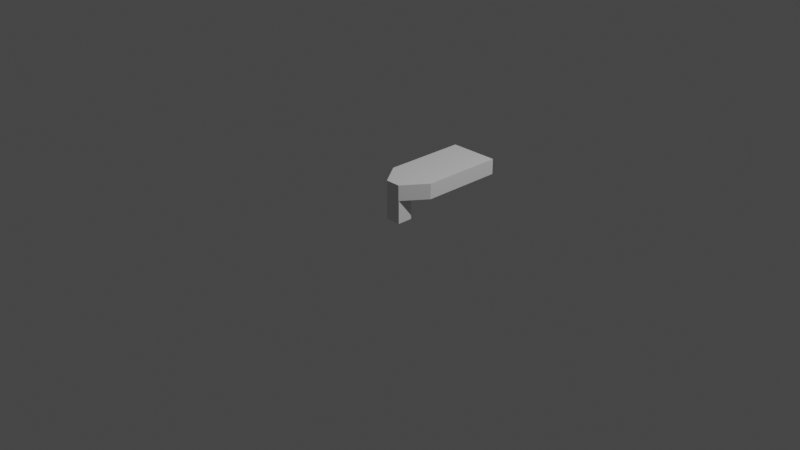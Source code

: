# Source: lamp_blender.blend  (saved by Blender 2.82.7; exported with 4.5.12 LTS)
import bpy
from mathutils import Matrix  # noqa: F401  (used for matrix-valued properties, if any)

bpy.ops.wm.read_factory_settings(use_empty=True)
scene = bpy.context.scene
scene.name = 'Scene'

# ---- collections
col_lamp = bpy.data.collections.new('Lamp'); scene.collection.children.link(col_lamp)

# ---- materials (node trees are filled in below, after node groups)
mat_material = bpy.data.materials.new('Material')
mat_material.alpha_threshold = 0.0
mat_material.use_transparent_shadow = False
mat_material.line_color = (0.0, 0.0, 0.0, 1.0)

# ---- material node trees
mat_material.use_nodes = True; mat_material.node_tree.nodes.clear()
_N = mat_material.node_tree.nodes; _L = mat_material.node_tree.links
n0 = _N.new('ShaderNodeOutputMaterial'); n0.name = 'Material Output'; n0.location = (300, 300)
n1 = _N.new('ShaderNodeBsdfPrincipled'); n1.name = 'Principled BSDF'; n1.location = (10, 300)
n1.distribution = 'GGX'
n1.subsurface_method = 'BURLEY'
n1.inputs[2].default_value = 0.4
n1.inputs[3].default_value = 1.45
n1.inputs[27].default_value = (0.0, 0.0, 0.0, 1.0)
n1.inputs[28].default_value = 1.0
_L.new(n1.outputs[0], n0.inputs[0])
n0.is_active_output = True

# ---- world
world_world = bpy.data.worlds.new('World'); scene.world = world_world
world_world.use_nodes = True; world_world.node_tree.nodes.clear()
_N = world_world.node_tree.nodes; _L = world_world.node_tree.links
n0 = _N.new('ShaderNodeOutputWorld'); n0.name = 'World Output'; n0.location = (300, 300)
n1 = _N.new('ShaderNodeBackground'); n1.name = 'Background'; n1.location = (10, 300)
n1.inputs[0].default_value = (0.05088, 0.05088, 0.05088, 1.0)
_L.new(n1.outputs[0], n0.inputs[0])
n0.is_active_output = True
world_world.color = (0.05088, 0.05088, 0.05088)
world_world.use_sun_shadow = False
world_world.sun_shadow_jitter_overblur = 0.0

# ---- cameras
cam_camera = bpy.data.cameras.new('Camera')
cam_camera.clip_end = 100.0
cam_camera.ortho_scale = 7.314

# ---- lights
light_light = bpy.data.lights.new('Light', 'POINT')
light_light.transmission_factor = 0.0
light_light.energy = 1000.0
light_light.shadow_soft_size = 0.1
light_light.shadow_maximum_resolution = 0.006
light_light.use_absolute_resolution = True

# ---- meshes
me_body = bpy.data.meshes.new('Body')
me_body.from_pydata([(-0.3078, -1.0, -1.0), (-0.3078, -1.0, 1.0), (-1.0, 1.0, 1.0), (0.3079, -1.0, -1.0), (0.3079, -1.0, 1.0), (1.0, 1.0, 1.0), (-1.0, -0.2354, -1.0), (-1.0, -0.5519, -1.0), (-1.0, -0.5519, 1.0), (-1.0, -0.2354, 1.0), (1.0, -0.5519, -1.0), (1.0, -0.2354, -1.0), (1.0, -0.2354, 1.0), (1.0, -0.5519, 1.0), (-1.0, -0.2354, -1.0), (-1.0, -0.5519, -1.0), (-1.0, -0.5519, 1.0), (-1.0, -0.2354, 1.0), (1.0, -0.5519, -1.0), (1.0, -0.2354, -1.0), (1.0, -0.2354, 1.0), (1.0, -0.5519, 1.0), (1.0, -0.2354, -1.0), (1.0, -0.2354, -1.0), (-1.0, -0.2354, -1.0), (-1.0, -0.2354, -1.0), (-1.0, -0.5519, 1.0), (-1.0, -0.5519, 1.0), (-1.0, -0.5519, -1.0), (-1.0, -0.5519, -1.0), (1.0, -0.5519, 1.0), (1.0, -0.5519, 1.0), (-1.0, -0.2354, 1.0), (-1.0, -0.2354, 1.0), (1.0, -0.5519, -1.0), (1.0, -0.5519, -1.0), (1.0, -0.2354, 1.0), (1.0, -0.2354, 1.0), (-1.0, -0.2354, -1.0), (-1.0, -0.2354, -1.0), (1.0, -0.2354, -1.0), (1.0, -0.2354, -1.0), (1.0, -0.2354, 1.0), (1.0, -0.2354, 1.0), (1.0, -0.2354, -1.0), (1.0, -0.2354, -1.0), (-1.0, -0.2354, 1.0), (-1.0, -0.2354, 1.0), (-1.0, -0.2354, -1.0), (-1.0, -0.2354, -1.0), (-1.0, -0.5519, -1.0), (-1.0, -0.5519, -1.0), (-1.0, -0.5519, 1.0), (-1.0, -0.5519, 1.0), (1.0, -0.5519, 1.0), (1.0, -0.5519, 1.0), (-1.0, -0.5519, 1.0), (-1.0, -0.5519, 1.0), (1.0, -0.5519, -1.0), (1.0, -0.5519, -1.0), (-1.0, -0.5519, -1.0), (-1.0, -0.5519, -1.0), (1.0, -0.5519, 1.0), (1.0, -0.5519, 1.0), (1.0, -0.5519, -1.0), (1.0, -0.5519, -1.0), (1.0, -0.2354, 1.0), (1.0, -0.2354, 1.0), (-1.0, -0.2354, 1.0), (-1.0, -0.2354, 1.0), (1.0, -0.2354, -1.0), (1.0, -0.2354, -1.0), (-1.0, -0.2354, -1.0), (-1.0, -0.2354, -1.0), (-1.0, -0.2354, 1.0), (-1.0, -0.2354, 1.0), (-1.0, -0.2354, -1.0), (-1.0, -0.2354, -1.0), (1.0, -0.2354, 1.0), (1.0, -0.2354, 1.0), (1.0, -0.2354, -1.0), (1.0, -0.2354, -1.0), (-1.0, -0.2354, 1.0), (-1.0, -0.2354, 1.0), (1.0, -0.2354, 1.0), (1.0, -0.2354, 1.0), (1.0, -0.2354, -1.0), (1.0, -0.2354, -1.0), (1.0, -0.2354, 1.0), (1.0, -0.2354, 1.0), (1.0, -0.2354, -1.0), (-1.0, -0.2354, -1.0), (-1.0, -0.2354, -1.0), (-1.0, -0.2354, 1.0), (-1.0, -0.2354, 1.0), (1.0, -0.2354, 1.0), (1.0, -0.2354, 1.0), (-1.0, -0.2354, -1.0), (-1.0, -0.2354, 1.0), (-1.0, -0.2354, 1.0), (-1.0, -0.5519, 1.0), (-1.0, -0.5519, 1.0), (-1.0, -0.5519, -1.0), (-1.0, -0.5519, -1.0), (1.0, -0.5519, -1.0), (1.0, -0.5519, -1.0), (-1.0, -0.5519, -1.0), (-1.0, -0.5519, -1.0), (1.0, -0.5519, 1.0), (1.0, -0.5519, 1.0), (-1.0, -0.5519, 1.0), (-1.0, -0.5519, 1.0), (1.0, -0.5519, -1.0), (1.0, -0.5519, -1.0), (1.0, -0.5519, 1.0), (1.0, -0.5519, 1.0), (-1.0, -0.5519, 1.0), (-1.0, -0.5519, 1.0), (1.0, -0.5519, 1.0), (1.0, -0.5519, 1.0), (-1.0, -0.5519, 1.0), (-1.0, -0.5519, 1.0), (-1.0, -0.5519, -1.0), (-1.0, -0.5519, -1.0), (1.0, -0.5519, -1.0), (1.0, -0.5519, -1.0), (1.0, -0.5519, 1.0), (1.0, -0.5519, 1.0), (-1.0, -0.5519, -1.0), (-1.0, -0.5519, -1.0), (1.0, -0.5519, -1.0), (1.0, -0.5519, -1.0), (-1.0, -0.5519, 1.0), (-1.0, -0.5519, 1.0), (-1.0, -0.2354, 1.0), (-1.0, -0.2354, 1.0), (1.0, -0.2354, 1.0), (1.0, -0.2354, 1.0), (1.0, -0.5519, 1.0), (1.0, -0.5519, 1.0), (-1.0, -0.5519, 1.0), (-1.0, -0.5519, 1.0), (-1.0, -0.5519, 1.0), (-1.0, -0.5519, 1.0), (1.0, -0.5519, 1.0), (1.0, -0.5519, 1.0), (-1.0, -0.2354, 1.0), (-1.0, -0.2354, 1.0), (-1.0, -0.2354, 1.0), (-1.0, -0.2354, 1.0), (1.0, -0.2354, 1.0), (1.0, -0.2354, 1.0), (1.0, -0.2354, 1.0), (1.0, -0.2354, 1.0), (1.0, -0.5519, 1.0), (1.0, -0.5519, 1.0), (1.0, 1.0, -1.0), (-1.0, 1.0, -1.0), (1.0, -0.2354, -1.0), (-1.0, -0.2354, -1.0), (0.8153, 0.9098, -1.0), (-0.8152, 0.9098, -1.0), (0.8153, -0.13, -1.0), (-0.8152, -0.13, -1.0), (0.3124, -0.7042, 0.9931), (0.3124, -0.7042, -3.999), (0.3124, -0.9943, 0.9931), (0.3124, -0.9943, -3.999), (-0.3124, -0.7042, 0.9931), (-0.3124, -0.7042, -3.999), (-0.3124, -0.9943, 0.9931), (-0.3124, -0.9943, -3.999)], [], [(72, 93, 47, 39), (157, 2, 5, 156), (124, 108, 63, 59), (3, 4, 1, 0), (102, 124, 59, 51), (108, 100, 53, 63), (67, 47, 93, 78), (12, 9, 8, 13), (39, 41, 70, 72), (6, 11, 10, 7), (41, 67, 78, 70), (136, 153, 155, 138), (51, 53, 100, 102), (132, 143, 147, 134), (91, 86, 45, 49), (122, 116, 57, 61), (55, 57, 116, 118), (49, 69, 98, 91), (61, 65, 130, 122), (86, 88, 43, 45), (88, 98, 69, 43), (65, 55, 118, 130), (77, 81, 40, 38), (44, 42, 85, 90), (38, 46, 75, 77), (48, 44, 90, 97), (107, 111, 52, 50), (115, 121, 56, 54), (50, 58, 105, 107), (60, 56, 121, 129), (62, 52, 111, 127), (113, 115, 54, 64), (96, 75, 46, 66), (97, 83, 68, 48), (58, 62, 127, 105), (129, 113, 64, 60), (81, 96, 66, 40), (42, 68, 83, 85), (73, 71, 41, 39), (76, 74, 46, 38), (71, 79, 67, 41), (38, 40, 80, 76), (84, 82, 68, 42), (45, 43, 89, 87), (158, 84, 42, 44), (49, 45, 87, 92), (39, 47, 94, 73), (66, 46, 74, 95), (159, 158, 44, 48), (92, 99, 69, 49), (103, 101, 53, 51), (106, 104, 58, 50), (63, 53, 101, 109), (50, 52, 110, 106), (64, 54, 114, 112), (119, 117, 57, 55), (54, 56, 120, 114), (61, 57, 117, 123), (51, 59, 125, 103), (104, 126, 62, 58), (128, 120, 56, 60), (123, 131, 65, 61), (59, 63, 109, 125), (126, 110, 52, 62), (60, 64, 112, 128), (131, 119, 55, 65), (79, 94, 47, 67), (40, 66, 95, 80), (48, 68, 82, 159), (43, 69, 99, 89), (72, 70, 23, 25), (19, 20, 79, 71), (25, 33, 93, 72), (14, 19, 71, 73), (137, 135, 149, 151), (77, 75, 33, 25), (134, 147, 149, 135), (25, 23, 81, 77), (70, 78, 37, 23), (20, 17, 94, 79), (76, 80, 11, 6), (23, 37, 96, 81), (85, 83, 32, 36), (159, 82, 2, 157), (90, 85, 36, 22), (5, 2, 82, 84), (22, 36, 88, 86), (92, 87, 19, 14), (36, 32, 98, 88), (87, 89, 20, 19), (97, 90, 22, 24), (156, 5, 84, 158), (24, 22, 86, 91), (14, 17, 99, 92), (78, 93, 33, 37), (73, 94, 17, 14), (136, 137, 151, 153), (37, 33, 75, 96), (24, 32, 83, 97), (91, 98, 32, 24), (89, 99, 17, 20), (102, 100, 27, 29), (109, 101, 16, 21), (29, 35, 124, 102), (15, 16, 101, 103), (138, 155, 145, 139), (107, 105, 35, 29), (7, 10, 104, 106), (29, 27, 111, 107), (31, 27, 100, 108), (125, 109, 21, 18), (132, 133, 141, 143), (127, 111, 27, 31), (34, 30, 115, 113), (128, 112, 3, 0), (30, 26, 121, 115), (112, 114, 4, 3), (118, 116, 26, 30), (123, 117, 16, 15), (130, 118, 30, 34), (21, 16, 117, 119), (129, 121, 26, 28), (114, 120, 1, 4), (28, 26, 116, 122), (15, 18, 131, 123), (35, 31, 108, 124), (103, 125, 18, 15), (145, 141, 133, 139), (105, 127, 31, 35), (28, 34, 113, 129), (0, 1, 120, 128), (122, 130, 34, 28), (18, 21, 119, 131), (142, 140, 133, 132), (139, 133, 140, 144), (142, 132, 134, 146), (146, 134, 135, 148), (152, 150, 137, 136), (150, 148, 135, 137), (152, 136, 138, 154), (154, 138, 139, 144), (144, 140, 110, 126), (143, 141, 8), (106, 110, 140, 142, 7), (143, 8, 9, 147), (13, 8, 141, 145), (10, 154, 144, 126, 104), (147, 9, 149), (7, 142, 146, 6), (6, 146, 148, 74, 76), (151, 149, 9, 12), (153, 151, 12), (95, 74, 148, 150), (80, 95, 150, 152, 11), (153, 12, 13, 155), (155, 13, 145), (11, 152, 154, 10), (160, 161, 157, 156), (162, 160, 156, 158), (161, 163, 159, 157), (163, 162, 158, 159), (164, 168, 170, 166), (167, 166, 170, 171), (171, 170, 168, 169), (169, 165, 167, 171), (165, 164, 166, 167), (169, 168, 164, 165)])
_uv = me_body.uv_layers.new(name='UVMap')
_uv.uv.foreach_set('vector', [0.375, 0.1627, 0.375, 0.1627, 0.375, 0.1627, 0.375, 0.1627, 0.375, 0.25, 0.625, 0.25, 0.625, 0.5, 0.375, 0.5, 0.375, 0.6706, 0.4375, 0.6706, 0.5, 0.6706, 0.375, 0.6706, 0.375, 0.75, 0.625, 0.75, 0.625, 1.0, 0.375, 1.0, 0.125, 0.6706, 0.375, 0.6706, 0.375, 0.6706, 0.125, 0.6706, 0.4375, 0.6706, 0.875, 0.6706, 0.875, 0.6706, 0.5, 0.6706, 0.5, 0.5873, 0.875, 0.5873, 0.875, 0.5873, 0.4688, 0.5873, 0.625, 0.5873, 0.875, 0.5873, 0.875, 0.6706, 0.625, 0.6706, 0.125, 0.5873, 0.375, 0.5873, 0.375, 0.5873, 0.125, 0.5873, 0.125, 0.5873, 0.375, 0.5873, 0.375, 0.6706, 0.125, 0.6706, 0.375, 0.5873, 0.5, 0.5873, 0.4688, 0.5873, 0.375, 0.5873, 0.625, 0.5873, 0.625, 0.5873, 0.625, 0.6706, 0.625, 0.6706, 0.375, 0.07937, 0.375, 0.07937, 0.375, 0.07937, 0.375, 0.07937, 0.625, 0.07937, 0.625, 0.07937, 0.625, 0.1627, 0.625, 0.1627, 0.125, 0.5873, 0.375, 0.5873, 0.375, 0.5873, 0.125, 0.5873, 0.375, 0.07937, 0.375, 0.07937, 0.375, 0.07937, 0.375, 0.07937, 0.5, 0.6706, 0.875, 0.6706, 0.875, 0.6706, 0.4688, 0.6706, 0.375, 0.1627, 0.375, 0.1627, 0.375, 0.1627, 0.375, 0.1627, 0.125, 0.6706, 0.375, 0.6706, 0.375, 0.6706, 0.125, 0.6706, 0.375, 0.5873, 0.4375, 0.5873, 0.5, 0.5873, 0.375, 0.5873, 0.4375, 0.5873, 0.875, 0.5873, 0.875, 0.5873, 0.5, 0.5873, 0.375, 0.6706, 0.5, 0.6706, 0.4688, 0.6706, 0.375, 0.6706, 0.125, 0.5873, 0.375, 0.5873, 0.375, 0.5873, 0.125, 0.5873, 0.375, 0.5873, 0.625, 0.5873, 0.5, 0.5873, 0.375, 0.5873, 0.375, 0.1627, 0.625, 0.1627, 0.375, 0.1627, 0.375, 0.1627, 0.125, 0.5873, 0.375, 0.5873, 0.375, 0.5873, 0.125, 0.5873, 0.375, 0.07937, 0.375, 0.07937, 0.625, 0.07937, 0.375, 0.07937, 0.5, 0.6706, 0.875, 0.6706, 0.875, 0.6706, 0.625, 0.6706, 0.125, 0.6706, 0.375, 0.6706, 0.375, 0.6706, 0.125, 0.6706, 0.375, 0.07937, 0.625, 0.07937, 0.375, 0.07937, 0.375, 0.07937, 0.625, 0.6706, 0.875, 0.6706, 0.875, 0.6706, 0.5, 0.6706, 0.375, 0.6706, 0.5, 0.6706, 0.625, 0.6706, 0.375, 0.6706, 0.5, 0.5873, 0.875, 0.5873, 0.875, 0.5873, 0.625, 0.5873, 0.375, 0.1627, 0.375, 0.1627, 0.625, 0.1627, 0.375, 0.1627, 0.375, 0.6706, 0.625, 0.6706, 0.5, 0.6706, 0.375, 0.6706, 0.125, 0.6706, 0.375, 0.6706, 0.375, 0.6706, 0.125, 0.6706, 0.375, 0.5873, 0.5, 0.5873, 0.625, 0.5873, 0.375, 0.5873, 0.625, 0.5873, 0.875, 0.5873, 0.875, 0.5873, 0.5, 0.5873, 0.125, 0.5873, 0.375, 0.5873, 0.375, 0.5873, 0.125, 0.5873, 0.375, 0.1627, 0.625, 0.1627, 0.625, 0.1627, 0.375, 0.1627, 0.375, 0.5873, 0.4375, 0.5873, 0.5, 0.5873, 0.375, 0.5873, 0.125, 0.5873, 0.375, 0.5873, 0.375, 0.5873, 0.125, 0.5873, 0.625, 0.5873, 0.875, 0.5873, 0.875, 0.5873, 0.625, 0.5873, 0.375, 0.5873, 0.5, 0.5873, 0.4688, 0.5873, 0.375, 0.5873, 0.375, 0.5873, 0.375, 0.5873, 0.375, 0.5873, 0.375, 0.5873, 0.125, 0.5873, 0.375, 0.5873, 0.375, 0.5873, 0.125, 0.5873, 0.375, 0.1627, 0.375, 0.1627, 0.375, 0.1627, 0.375, 0.1627, 0.625, 0.5873, 0.875, 0.5873, 0.875, 0.5873, 0.625, 0.5873, 0.125, 0.5873, 0.375, 0.5873, 0.375, 0.5873, 0.125, 0.5873, 0.375, 0.1627, 0.375, 0.1627, 0.375, 0.1627, 0.375, 0.1627, 0.375, 0.07937, 0.375, 0.07937, 0.375, 0.07937, 0.375, 0.07937, 0.125, 0.6706, 0.375, 0.6706, 0.375, 0.6706, 0.125, 0.6706, 0.5, 0.6706, 0.875, 0.6706, 0.875, 0.6706, 0.4688, 0.6706, 0.375, 0.07937, 0.625, 0.07937, 0.625, 0.07937, 0.375, 0.07937, 0.375, 0.6706, 0.625, 0.6706, 0.625, 0.6706, 0.375, 0.6706, 0.4375, 0.6706, 0.875, 0.6706, 0.875, 0.6706, 0.5, 0.6706, 0.625, 0.6706, 0.875, 0.6706, 0.875, 0.6706, 0.625, 0.6706, 0.375, 0.07937, 0.375, 0.07937, 0.375, 0.07937, 0.375, 0.07937, 0.125, 0.6706, 0.375, 0.6706, 0.375, 0.6706, 0.125, 0.6706, 0.375, 0.6706, 0.625, 0.6706, 0.625, 0.6706, 0.375, 0.6706, 0.375, 0.07937, 0.625, 0.07937, 0.625, 0.07937, 0.375, 0.07937, 0.125, 0.6706, 0.375, 0.6706, 0.375, 0.6706, 0.125, 0.6706, 0.375, 0.6706, 0.5, 0.6706, 0.4688, 0.6706, 0.375, 0.6706, 0.625, 0.6706, 0.875, 0.6706, 0.875, 0.6706, 0.625, 0.6706, 0.125, 0.6706, 0.375, 0.6706, 0.375, 0.6706, 0.125, 0.6706, 0.375, 0.6706, 0.4375, 0.6706, 0.5, 0.6706, 0.375, 0.6706, 0.4375, 0.5873, 0.875, 0.5873, 0.875, 0.5873, 0.5, 0.5873, 0.375, 0.5873, 0.625, 0.5873, 0.625, 0.5873, 0.375, 0.5873, 0.375, 0.1627, 0.375, 0.1627, 0.375, 0.1627, 0.375, 0.1627, 0.5, 0.5873, 0.875, 0.5873, 0.875, 0.5873, 0.4688, 0.5873, 0.125, 0.5873, 0.375, 0.5873, 0.375, 0.5873, 0.125, 0.5873, 0.375, 0.5873, 0.625, 0.5873, 0.4375, 0.5873, 0.375, 0.5873, 0.375, 0.1627, 0.625, 0.1627, 0.375, 0.1627, 0.375, 0.1627, 0.125, 0.5873, 0.375, 0.5873, 0.375, 0.5873, 0.125, 0.5873, 0.625, 0.5873, 0.875, 0.5873, 0.875, 0.5873, 0.625, 0.5873, 0.375, 0.1627, 0.375, 0.1627, 0.625, 0.1627, 0.375, 0.1627, 0.625, 0.1627, 0.625, 0.1627, 0.625, 0.1627, 0.625, 0.1627, 0.125, 0.5873, 0.375, 0.5873, 0.375, 0.5873, 0.125, 0.5873, 0.375, 0.5873, 0.4688, 0.5873, 0.625, 0.5873, 0.375, 0.5873, 0.625, 0.5873, 0.875, 0.5873, 0.875, 0.5873, 0.4375, 0.5873, 0.125, 0.5873, 0.375, 0.5873, 0.375, 0.5873, 0.125, 0.5873, 0.375, 0.5873, 0.625, 0.5873, 0.5, 0.5873, 0.375, 0.5873, 0.5, 0.5873, 0.875, 0.5873, 0.875, 0.5873, 0.625, 0.5873, 0.375, 0.1627, 0.625, 0.1627, 0.625, 0.25, 0.375, 0.25, 0.375, 0.5873, 0.5, 0.5873, 0.625, 0.5873, 0.375, 0.5873, 0.625, 0.5, 0.875, 0.5, 0.875, 0.5873, 0.625, 0.5873, 0.375, 0.5873, 0.625, 0.5873, 0.4375, 0.5873, 0.375, 0.5873, 0.125, 0.5873, 0.375, 0.5873, 0.375, 0.5873, 0.125, 0.5873, 0.625, 0.5873, 0.875, 0.5873, 0.875, 0.5873, 0.4375, 0.5873, 0.375, 0.5873, 0.4688, 0.5873, 0.625, 0.5873, 0.375, 0.5873, 0.125, 0.5873, 0.375, 0.5873, 0.375, 0.5873, 0.125, 0.5873, 0.375, 0.5, 0.625, 0.5, 0.625, 0.5873, 0.375, 0.5873, 0.125, 0.5873, 0.375, 0.5873, 0.375, 0.5873, 0.125, 0.5873, 0.375, 0.1627, 0.625, 0.1627, 0.375, 0.1627, 0.375, 0.1627, 0.4688, 0.5873, 0.875, 0.5873, 0.875, 0.5873, 0.625, 0.5873, 0.375, 0.1627, 0.375, 0.1627, 0.625, 0.1627, 0.375, 0.1627, 0.625, 0.5873, 0.625, 0.5873, 0.625, 0.5873, 0.625, 0.5873, 0.625, 0.5873, 0.875, 0.5873, 0.875, 0.5873, 0.5, 0.5873, 0.375, 0.1627, 0.625, 0.1627, 0.375, 0.1627, 0.375, 0.1627, 0.375, 0.1627, 0.375, 0.1627, 0.625, 0.1627, 0.375, 0.1627, 0.4688, 0.5873, 0.875, 0.5873, 0.875, 0.5873, 0.625, 0.5873, 0.375, 0.07937, 0.375, 0.07937, 0.625, 0.07937, 0.375, 0.07937, 0.4688, 0.6706, 0.875, 0.6706, 0.875, 0.6706, 0.625, 0.6706, 0.125, 0.6706, 0.375, 0.6706, 0.375, 0.6706, 0.125, 0.6706, 0.375, 0.07937, 0.625, 0.07937, 0.375, 0.07937, 0.375, 0.07937, 0.625, 0.6706, 0.625, 0.6706, 0.625, 0.6706, 0.625, 0.6706, 0.125, 0.6706, 0.375, 0.6706, 0.375, 0.6706, 0.125, 0.6706, 0.125, 0.6706, 0.375, 0.6706, 0.375, 0.6706, 0.125, 0.6706, 0.375, 0.07937, 0.625, 0.07937, 0.375, 0.07937, 0.375, 0.07937, 0.625, 0.6706, 0.875, 0.6706, 0.875, 0.6706, 0.4375, 0.6706, 0.375, 0.6706, 0.4688, 0.6706, 0.625, 0.6706, 0.375, 0.6706, 0.625, 0.07937, 0.625, 0.07937, 0.625, 0.07937, 0.625, 0.07937, 0.5, 0.6706, 0.875, 0.6706, 0.875, 0.6706, 0.625, 0.6706, 0.375, 0.6706, 0.625, 0.6706, 0.5, 0.6706, 0.375, 0.6706, 0.125, 0.6706, 0.375, 0.6706, 0.375, 0.75, 0.125, 0.75, 0.625, 0.6706, 0.875, 0.6706, 0.875, 0.6706, 0.5, 0.6706, 0.375, 0.6706, 0.625, 0.6706, 0.625, 0.75, 0.375, 0.75, 0.4688, 0.6706, 0.875, 0.6706, 0.875, 0.6706, 0.625, 0.6706, 0.375, 0.07937, 0.375, 0.07937, 0.625, 0.07937, 0.375, 0.07937, 0.375, 0.6706, 0.4688, 0.6706, 0.625, 0.6706, 0.375, 0.6706, 0.625, 0.6706, 0.875, 0.6706, 0.875, 0.6706, 0.4375, 0.6706, 0.375, 0.07937, 0.375, 0.07937, 0.625, 0.07937, 0.375, 0.07937, 0.625, 0.6706, 0.875, 0.6706, 0.875, 0.75, 0.625, 0.75, 0.375, 0.07937, 0.625, 0.07937, 0.375, 0.07937, 0.375, 0.07937, 0.125, 0.6706, 0.375, 0.6706, 0.375, 0.6706, 0.125, 0.6706, 0.375, 0.6706, 0.625, 0.6706, 0.4375, 0.6706, 0.375, 0.6706, 0.125, 0.6706, 0.375, 0.6706, 0.375, 0.6706, 0.125, 0.6706, 0.625, 0.6706, 0.875, 0.6706, 0.875, 0.6706, 0.625, 0.6706, 0.375, 0.6706, 0.5, 0.6706, 0.625, 0.6706, 0.375, 0.6706, 0.125, 0.6706, 0.375, 0.6706, 0.375, 0.6706, 0.125, 0.6706, 0.375, 0.0, 0.625, 0.0, 0.625, 0.07937, 0.375, 0.07937, 0.125, 0.6706, 0.375, 0.6706, 0.375, 0.6706, 0.125, 0.6706, 0.375, 0.6706, 0.625, 0.6706, 0.4375, 0.6706, 0.375, 0.6706, 0.625, 0.07937, 0.625, 0.07937, 0.625, 0.07937, 0.625, 0.07937, 0.625, 0.6706, 0.875, 0.6706, 0.875, 0.6706, 0.625, 0.6706, 0.625, 0.07937, 0.625, 0.07937, 0.625, 0.1627, 0.625, 0.1627, 0.625, 0.1627, 0.625, 0.1627, 0.625, 0.1627, 0.625, 0.1627, 0.625, 0.5873, 0.625, 0.5873, 0.625, 0.5873, 0.625, 0.5873, 0.625, 0.5873, 0.875, 0.5873, 0.875, 0.5873, 0.625, 0.5873, 0.625, 0.5873, 0.625, 0.5873, 0.625, 0.6706, 0.625, 0.6706, 0.625, 0.6706, 0.625, 0.6706, 0.625, 0.6706, 0.625, 0.6706, 0.625, 0.6706, 0.875, 0.6706, 0.875, 0.6706, 0.625, 0.6706, 0.625, 0.07937, 0.625, 0.07937, 0.625, 0.07937, 0.375, 0.07937, 0.625, 0.07937, 0.625, 0.07937, 0.625, 0.07937, 0.375, 0.07937, 0.625, 0.07937, 0.625, 0.07937, 0.625, 0.1627, 0.625, 0.1627, 0.625, 0.6706, 0.875, 0.6706, 0.875, 0.6706, 0.625, 0.6706, 0.375, 0.6706, 0.625, 0.6706, 0.625, 0.6706, 0.625, 0.6706, 0.375, 0.6706, 0.625, 0.1627, 0.625, 0.1627, 0.625, 0.1627, 0.375, 0.07937, 0.625, 0.07937, 0.625, 0.1627, 0.375, 0.1627, 0.375, 0.1627, 0.625, 0.1627, 0.625, 0.1627, 0.625, 0.1627, 0.375, 0.1627, 0.625, 0.5873, 0.875, 0.5873, 0.875, 0.5873, 0.625, 0.5873, 0.625, 0.5873, 0.625, 0.5873, 0.625, 0.5873, 0.625, 0.5873, 0.875, 0.5873, 0.875, 0.5873, 0.625, 0.5873, 0.375, 0.5873, 0.625, 0.5873, 0.625, 0.5873, 0.625, 0.5873, 0.375, 0.5873, 0.625, 0.5873, 0.625, 0.5873, 0.625, 0.6706, 0.625, 0.6706, 0.625, 0.6706, 0.625, 0.6706, 0.625, 0.6706, 0.375, 0.5873, 0.625, 0.5873, 0.625, 0.6706, 0.375, 0.6706, 0.3545, 0.5116, 0.1455, 0.5116, 0.125, 0.5, 0.375, 0.5, 0.3545, 0.5757, 0.3545, 0.5116, 0.375, 0.5, 0.375, 0.5873, 0.1455, 0.5116, 0.1455, 0.5757, 0.125, 0.5873, 0.125, 0.5, 0.1455, 0.5757, 0.3545, 0.5757, 0.375, 0.5873, 0.125, 0.5873, 0.625, 0.5, 0.875, 0.5, 0.875, 0.75, 0.625, 0.75, 0.375, 0.75, 0.625, 0.75, 0.625, 1.0, 0.375, 1.0, 0.375, 0.0, 0.625, 0.0, 0.625, 0.25, 0.375, 0.25, 0.125, 0.5, 0.375, 0.5, 0.375, 0.75, 0.125, 0.75, 0.375, 0.5, 0.625, 0.5, 0.625, 0.75, 0.375, 0.75, 0.375, 0.25, 0.625, 0.25, 0.625, 0.5, 0.375, 0.5])
me_body.materials.append(mat_material)
me_body.use_remesh_fix_poles = True
me_body.use_remesh_preserve_attributes = False
me_body.use_mirror_vertex_groups = False
me_body.update()
me_mirror = bpy.data.meshes.new('Mirror')
me_mirror.from_pydata([(-0.686, 0.8421, 0.1438), (0.686, 0.8421, 0.1438), (0.686, -0.03545, 0.1438), (-0.686, -0.03545, 0.1438), (0.8153, 0.9098, -1.0), (-0.8152, 0.9098, -1.0), (0.8153, -0.13, -1.0), (-0.8152, -0.13, -1.0)], [], [(0, 1, 2, 3), (1, 0, 5, 4), (2, 1, 4, 6), (0, 3, 7, 5), (3, 2, 6, 7)])
_uv = me_mirror.uv_layers.new(name='UVMap')
_uv.uv.foreach_set('vector', [0.162, 0.5195, 0.338, 0.5195, 0.338, 0.5677, 0.162, 0.5677, 0.338, 0.5195, 0.162, 0.5195, 0.1455, 0.5116, 0.3545, 0.5116, 0.338, 0.5677, 0.338, 0.5195, 0.3545, 0.5116, 0.3545, 0.5757, 0.162, 0.5195, 0.162, 0.5677, 0.1455, 0.5757, 0.1455, 0.5116, 0.162, 0.5677, 0.338, 0.5677, 0.3545, 0.5757, 0.1455, 0.5757])
me_mirror.use_remesh_fix_poles = True
me_mirror.use_remesh_preserve_attributes = False
me_mirror.use_mirror_vertex_groups = False
me_mirror.update()
me_glass = bpy.data.meshes.new('Glass')
me_glass.from_pydata([(0.8153, 0.9098, -1.0), (-0.8152, 0.9098, -1.0), (0.8153, -0.13, -1.0), (-0.8152, -0.13, -1.0)], [], [(2, 3, 1), (2, 1, 0)])
_uv = me_glass.uv_layers.new(name='UVMap')
_uv.uv.foreach_set('vector', [0.0, 0.0, 0.0, 0.0, 0.0, 0.0, 0.0, 0.0, 0.0, 0.0, 0.0, 0.0])
me_glass.use_remesh_fix_poles = True
me_glass.use_remesh_preserve_attributes = False
me_glass.use_mirror_vertex_groups = False
me_glass.update()
me_lenses = bpy.data.meshes.new('Lenses')
me_lenses.from_pydata([(0.0, 1.0, -1.0), (0.0, 1.0, 1.0), (0.1951, 0.9808, -1.0), (0.1951, 0.9808, 1.0), (0.3827, 0.9239, -1.0), (0.3827, 0.9239, 1.0), (0.5556, 0.8315, -1.0), (0.5556, 0.8315, 1.0), (0.7071, 0.7071, -1.0), (0.7071, 0.7071, 1.0), (0.8315, 0.5556, -1.0), (0.8315, 0.5556, 1.0), (0.9239, 0.3827, -1.0), (0.9239, 0.3827, 1.0), (0.9808, 0.1951, -1.0), (0.9808, 0.1951, 1.0), (1.0, 7.55e-08, -1.0), (1.0, 7.55e-08, 1.0), (0.9808, -0.1951, -1.0), (0.9808, -0.1951, 1.0), (0.9239, -0.3827, -1.0), (0.9239, -0.3827, 1.0), (0.8315, -0.5556, -1.0), (0.8315, -0.5556, 1.0), (0.7071, -0.7071, -1.0), (0.7071, -0.7071, 1.0), (0.5556, -0.8315, -1.0), (0.5556, -0.8315, 1.0), (0.3827, -0.9239, -1.0), (0.3827, -0.9239, 1.0), (0.1951, -0.9808, -1.0), (0.1951, -0.9808, 1.0), (-3.258e-07, -1.0, -1.0), (-3.258e-07, -1.0, 1.0), (-0.1951, -0.9808, -1.0), (-0.1951, -0.9808, 1.0), (-0.3827, -0.9239, -1.0), (-0.3827, -0.9239, 1.0), (-0.5556, -0.8315, -1.0), (-0.5556, -0.8315, 1.0), (-0.7071, -0.7071, -1.0), (-0.7071, -0.7071, 1.0), (-0.8315, -0.5556, -1.0), (-0.8315, -0.5556, 1.0), (-0.9239, -0.3827, -1.0), (-0.9239, -0.3827, 1.0), (-0.9808, -0.1951, -1.0), (-0.9808, -0.1951, 1.0), (-1.0, 9.656e-07, -1.0), (-1.0, 9.656e-07, 1.0), (-0.9808, 0.1951, -1.0), (-0.9808, 0.1951, 1.0), (-0.9239, 0.3827, -1.0), (-0.9239, 0.3827, 1.0), (-0.8315, 0.5556, -1.0), (-0.8315, 0.5556, 1.0), (-0.7071, 0.7071, -1.0), (-0.7071, 0.7071, 1.0), (-0.5556, 0.8315, -1.0), (-0.5556, 0.8315, 1.0), (-0.3827, 0.9239, -1.0), (-0.3827, 0.9239, 1.0), (-0.1951, 0.9808, -1.0), (-0.1951, 0.9808, 1.0), (0.02844, -3.012, 2.888), (0.02844, -3.012, 4.888), (0.2235, -3.031, 2.888), (0.2235, -3.031, 4.888), (0.4111, -3.088, 2.888), (0.4111, -3.088, 4.888), (0.584, -3.181, 2.888), (0.584, -3.181, 4.888), (0.7355, -3.305, 2.888), (0.7355, -3.305, 4.888), (0.8599, -3.457, 2.888), (0.8599, -3.457, 4.888), (0.9523, -3.63, 2.888), (0.9523, -3.63, 4.888), (1.009, -3.817, 2.888), (1.009, -3.817, 4.888), (1.028, -4.012, 2.888), (1.028, -4.012, 4.888), (1.009, -4.207, 2.888), (1.009, -4.207, 4.888), (0.9523, -4.395, 2.888), (0.9523, -4.395, 4.888), (0.8599, -4.568, 2.888), (0.8599, -4.568, 4.888), (0.7355, -4.719, 2.888), (0.7355, -4.719, 4.888), (0.584, -4.844, 2.888), (0.584, -4.844, 4.888), (0.4111, -4.936, 2.888), (0.4111, -4.936, 4.888), (0.2235, -4.993, 2.888), (0.2235, -4.993, 4.888), (0.02843, -5.012, 2.888), (0.02843, -5.012, 4.888), (-0.1667, -4.993, 2.888), (-0.1667, -4.993, 4.888), (-0.3542, -4.936, 2.888), (-0.3542, -4.936, 4.888), (-0.5271, -4.844, 2.888), (-0.5271, -4.844, 4.888), (-0.6787, -4.719, 2.888), (-0.6787, -4.719, 4.888), (-0.803, -4.568, 2.888), (-0.803, -4.568, 4.888), (-0.8954, -4.395, 2.888), (-0.8954, -4.395, 4.888), (-0.9524, -4.207, 2.888), (-0.9524, -4.207, 4.888), (-0.9716, -4.012, 2.888), (-0.9716, -4.012, 4.888), (-0.9524, -3.817, 2.888), (-0.9524, -3.817, 4.888), (-0.8954, -3.63, 2.888), (-0.8954, -3.63, 4.888), (-0.803, -3.457, 2.888), (-0.803, -3.457, 4.888), (-0.6787, -3.305, 2.888), (-0.6787, -3.305, 4.888), (-0.5271, -3.181, 2.888), (-0.5271, -3.181, 4.888), (-0.3542, -3.088, 2.888), (-0.3542, -3.088, 4.888), (-0.1667, -3.031, 2.888), (-0.1667, -3.031, 4.888), (0.02843, 4.571, 2.888), (0.02843, 4.571, 4.888), (0.2235, 4.552, 2.888), (0.2235, 4.552, 4.888), (0.4111, 4.495, 2.888), (0.4111, 4.495, 4.888), (0.584, 4.402, 2.888), (0.584, 4.402, 4.888), (0.7355, 4.278, 2.888), (0.7355, 4.278, 4.888), (0.8599, 4.126, 2.888), (0.8599, 4.126, 4.888), (0.9523, 3.953, 2.888), (0.9523, 3.953, 4.888), (1.009, 3.766, 2.888), (1.009, 3.766, 4.888), (1.028, 3.571, 2.888), (1.028, 3.571, 4.888), (1.009, 3.376, 2.888), (1.009, 3.376, 4.888), (0.9523, 3.188, 2.888), (0.9523, 3.188, 4.888), (0.8599, 3.015, 2.888), (0.8599, 3.015, 4.888), (0.7355, 2.864, 2.888), (0.7355, 2.864, 4.888), (0.584, 2.739, 2.888), (0.584, 2.739, 4.888), (0.4111, 2.647, 2.888), (0.4111, 2.647, 4.888), (0.2235, 2.59, 2.888), (0.2235, 2.59, 4.888), (0.02843, 2.571, 2.888), (0.02843, 2.571, 4.888), (-0.1667, 2.59, 2.888), (-0.1667, 2.59, 4.888), (-0.3542, 2.647, 2.888), (-0.3542, 2.647, 4.888), (-0.5271, 2.739, 2.888), (-0.5271, 2.739, 4.888), (-0.6787, 2.864, 2.888), (-0.6787, 2.864, 4.888), (-0.803, 3.015, 2.888), (-0.803, 3.015, 4.888), (-0.8954, 3.188, 2.888), (-0.8954, 3.188, 4.888), (-0.9524, 3.376, 2.888), (-0.9524, 3.376, 4.888), (-0.9716, 3.571, 2.888), (-0.9716, 3.571, 4.888), (-0.9524, 3.766, 2.888), (-0.9524, 3.766, 4.888), (-0.8954, 3.953, 2.888), (-0.8954, 3.953, 4.888), (-0.803, 4.126, 2.888), (-0.803, 4.126, 4.888), (-0.6787, 4.278, 2.888), (-0.6787, 4.278, 4.888), (-0.5271, 4.402, 2.888), (-0.5271, 4.402, 4.888), (-0.3542, 4.495, 2.888), (-0.3542, 4.495, 4.888), (-0.1667, 4.552, 2.888), (-0.1667, 4.552, 4.888), (0.02844, -3.012, 7.708), (0.02844, -3.012, 9.708), (0.2235, -3.031, 7.708), (0.2235, -3.031, 9.708), (0.4111, -3.088, 7.708), (0.4111, -3.088, 9.708), (0.584, -3.181, 7.708), (0.584, -3.181, 9.708), (0.7355, -3.305, 7.708), (0.7355, -3.305, 9.708), (0.8599, -3.457, 7.708), (0.8599, -3.457, 9.708), (0.9523, -3.63, 7.708), (0.9523, -3.63, 9.708), (1.009, -3.817, 7.708), (1.009, -3.817, 9.708), (1.028, -4.012, 7.708), (1.028, -4.012, 9.708), (1.009, -4.207, 7.708), (1.009, -4.207, 9.708), (0.9523, -4.395, 7.708), (0.9523, -4.395, 9.708), (0.8599, -4.568, 7.708), (0.8599, -4.568, 9.708), (0.7355, -4.719, 7.708), (0.7355, -4.719, 9.708), (0.584, -4.844, 7.708), (0.584, -4.844, 9.708), (0.4111, -4.936, 7.708), (0.4111, -4.936, 9.708), (0.2235, -4.993, 7.708), (0.2235, -4.993, 9.708), (0.02843, -5.012, 7.708), (0.02843, -5.012, 9.708), (-0.1667, -4.993, 7.708), (-0.1667, -4.993, 9.708), (-0.3542, -4.936, 7.708), (-0.3542, -4.936, 9.708), (-0.5271, -4.844, 7.708), (-0.5271, -4.844, 9.708), (-0.6787, -4.719, 7.708), (-0.6787, -4.719, 9.708), (-0.803, -4.568, 7.708), (-0.803, -4.568, 9.708), (-0.8954, -4.395, 7.708), (-0.8954, -4.395, 9.708), (-0.9524, -4.207, 7.708), (-0.9524, -4.207, 9.708), (-0.9716, -4.012, 7.708), (-0.9716, -4.012, 9.708), (-0.9524, -3.817, 7.708), (-0.9524, -3.817, 9.708), (-0.8954, -3.63, 7.708), (-0.8954, -3.63, 9.708), (-0.803, -3.457, 7.708), (-0.803, -3.457, 9.708), (-0.6787, -3.305, 7.708), (-0.6787, -3.305, 9.708), (-0.5271, -3.181, 7.708), (-0.5271, -3.181, 9.708), (-0.3542, -3.088, 7.708), (-0.3542, -3.088, 9.708), (-0.1667, -3.031, 7.708), (-0.1667, -3.031, 9.708), (0.02843, 4.571, 7.708), (0.02843, 4.571, 9.708), (0.2235, 4.552, 7.708), (0.2235, 4.552, 9.708), (0.4111, 4.495, 7.708), (0.4111, 4.495, 9.708), (0.584, 4.402, 7.708), (0.584, 4.402, 9.708), (0.7355, 4.278, 7.708), (0.7355, 4.278, 9.708), (0.8599, 4.126, 7.708), (0.8599, 4.126, 9.708), (0.9523, 3.953, 7.708), (0.9523, 3.953, 9.708), (1.009, 3.766, 7.708), (1.009, 3.766, 9.708), (1.028, 3.571, 7.708), (1.028, 3.571, 9.708), (1.009, 3.376, 7.708), (1.009, 3.376, 9.708), (0.9523, 3.188, 7.708), (0.9523, 3.188, 9.708), (0.8599, 3.015, 7.708), (0.8599, 3.015, 9.708), (0.7355, 2.864, 7.708), (0.7355, 2.864, 9.708), (0.584, 2.739, 7.708), (0.584, 2.739, 9.708), (0.4111, 2.647, 7.708), (0.4111, 2.647, 9.708), (0.2235, 2.59, 7.708), (0.2235, 2.59, 9.708), (0.02843, 2.571, 7.708), (0.02843, 2.571, 9.708), (-0.1667, 2.59, 7.708), (-0.1667, 2.59, 9.708), (-0.3542, 2.647, 7.708), (-0.3542, 2.647, 9.708), (-0.5271, 2.739, 7.708), (-0.5271, 2.739, 9.708), (-0.6787, 2.864, 7.708), (-0.6787, 2.864, 9.708), (-0.803, 3.015, 7.708), (-0.803, 3.015, 9.708), (-0.8954, 3.188, 7.708), (-0.8954, 3.188, 9.708), (-0.9524, 3.376, 7.708), (-0.9524, 3.376, 9.708), (-0.9716, 3.571, 7.708), (-0.9716, 3.571, 9.708), (-0.9524, 3.766, 7.708), (-0.9524, 3.766, 9.708), (-0.8954, 3.953, 7.708), (-0.8954, 3.953, 9.708), (-0.803, 4.126, 7.708), (-0.803, 4.126, 9.708), (-0.6787, 4.278, 7.708), (-0.6787, 4.278, 9.708), (-0.5271, 4.402, 7.708), (-0.5271, 4.402, 9.708), (-0.3542, 4.495, 7.708), (-0.3542, 4.495, 9.708), (-0.1667, 4.552, 7.708), (-0.1667, 4.552, 9.708), (0.02844, -3.012, 12.18), (0.02844, -3.012, 14.18), (0.2235, -3.031, 12.18), (0.2235, -3.031, 14.18), (0.4111, -3.088, 12.18), (0.4111, -3.088, 14.18), (0.584, -3.181, 12.18), (0.584, -3.181, 14.18), (0.7355, -3.305, 12.18), (0.7355, -3.305, 14.18), (0.8599, -3.457, 12.18), (0.8599, -3.457, 14.18), (0.9523, -3.63, 12.18), (0.9523, -3.63, 14.18), (1.009, -3.817, 12.18), (1.009, -3.817, 14.18), (1.028, -4.012, 12.18), (1.028, -4.012, 14.18), (1.009, -4.207, 12.18), (1.009, -4.207, 14.18), (0.9523, -4.395, 12.18), (0.9523, -4.395, 14.18), (0.8599, -4.568, 12.18), (0.8599, -4.568, 14.18), (0.7355, -4.719, 12.18), (0.7355, -4.719, 14.18), (0.584, -4.844, 12.18), (0.584, -4.844, 14.18), (0.4111, -4.936, 12.18), (0.4111, -4.936, 14.18), (0.2235, -4.993, 12.18), (0.2235, -4.993, 14.18), (0.02843, -5.012, 12.18), (0.02843, -5.012, 14.18), (-0.1667, -4.993, 12.18), (-0.1667, -4.993, 14.18), (-0.3542, -4.936, 12.18), (-0.3542, -4.936, 14.18), (-0.5271, -4.844, 12.18), (-0.5271, -4.844, 14.18), (-0.6787, -4.719, 12.18), (-0.6787, -4.719, 14.18), (-0.803, -4.568, 12.18), (-0.803, -4.568, 14.18), (-0.8954, -4.395, 12.18), (-0.8954, -4.395, 14.18), (-0.9524, -4.207, 12.18), (-0.9524, -4.207, 14.18), (-0.9716, -4.012, 12.18), (-0.9716, -4.012, 14.18), (-0.9524, -3.817, 12.18), (-0.9524, -3.817, 14.18), (-0.8954, -3.63, 12.18), (-0.8954, -3.63, 14.18), (-0.803, -3.457, 12.18), (-0.803, -3.457, 14.18), (-0.6787, -3.305, 12.18), (-0.6787, -3.305, 14.18), (-0.5271, -3.181, 12.18), (-0.5271, -3.181, 14.18), (-0.3542, -3.088, 12.18), (-0.3542, -3.088, 14.18), (-0.1667, -3.031, 12.18), (-0.1667, -3.031, 14.18), (0.02843, 4.571, 12.18), (0.02843, 4.571, 14.18), (0.2235, 4.552, 12.18), (0.2235, 4.552, 14.18), (0.4111, 4.495, 12.18), (0.4111, 4.495, 14.18), (0.584, 4.402, 12.18), (0.584, 4.402, 14.18), (0.7355, 4.278, 12.18), (0.7355, 4.278, 14.18), (0.8599, 4.126, 12.18), (0.8599, 4.126, 14.18), (0.9523, 3.953, 12.18), (0.9523, 3.953, 14.18), (1.009, 3.766, 12.18), (1.009, 3.766, 14.18), (1.028, 3.571, 12.18), (1.028, 3.571, 14.18), (1.009, 3.376, 12.18), (1.009, 3.376, 14.18), (0.9523, 3.188, 12.18), (0.9523, 3.188, 14.18), (0.8599, 3.015, 12.18), (0.8599, 3.015, 14.18), (0.7355, 2.864, 12.18), (0.7355, 2.864, 14.18), (0.584, 2.739, 12.18), (0.584, 2.739, 14.18), (0.4111, 2.647, 12.18), (0.4111, 2.647, 14.18), (0.2235, 2.59, 12.18), (0.2235, 2.59, 14.18), (0.02843, 2.571, 12.18), (0.02843, 2.571, 14.18), (-0.1667, 2.59, 12.18), (-0.1667, 2.59, 14.18), (-0.3542, 2.647, 12.18), (-0.3542, 2.647, 14.18), (-0.5271, 2.739, 12.18), (-0.5271, 2.739, 14.18), (-0.6787, 2.864, 12.18), (-0.6787, 2.864, 14.18), (-0.803, 3.015, 12.18), (-0.803, 3.015, 14.18), (-0.8954, 3.188, 12.18), (-0.8954, 3.188, 14.18), (-0.9524, 3.376, 12.18), (-0.9524, 3.376, 14.18), (-0.9716, 3.571, 12.18), (-0.9716, 3.571, 14.18), (-0.9524, 3.766, 12.18), (-0.9524, 3.766, 14.18), (-0.8954, 3.953, 12.18), (-0.8954, 3.953, 14.18), (-0.803, 4.126, 12.18), (-0.803, 4.126, 14.18), (-0.6787, 4.278, 12.18), (-0.6787, 4.278, 14.18), (-0.5271, 4.402, 12.18), (-0.5271, 4.402, 14.18), (-0.3542, 4.495, 12.18), (-0.3542, 4.495, 14.18), (-0.1667, 4.552, 12.18), (-0.1667, 4.552, 14.18), (0.02844, -3.012, 17.0), (0.02844, -3.012, 19.0), (0.2235, -3.031, 17.0), (0.2235, -3.031, 19.0), (0.4111, -3.088, 17.0), (0.4111, -3.088, 19.0), (0.584, -3.181, 17.0), (0.584, -3.181, 19.0), (0.7355, -3.305, 17.0), (0.7355, -3.305, 19.0), (0.8599, -3.457, 17.0), (0.8599, -3.457, 19.0), (0.9523, -3.63, 17.0), (0.9523, -3.63, 19.0), (1.009, -3.817, 17.0), (1.009, -3.817, 19.0), (1.028, -4.012, 17.0), (1.028, -4.012, 19.0), (1.009, -4.207, 17.0), (1.009, -4.207, 19.0), (0.9523, -4.395, 17.0), (0.9523, -4.395, 19.0), (0.8599, -4.568, 17.0), (0.8599, -4.568, 19.0), (0.7355, -4.719, 17.0), (0.7355, -4.719, 19.0), (0.584, -4.844, 17.0), (0.584, -4.844, 19.0), (0.4111, -4.936, 17.0), (0.4111, -4.936, 19.0), (0.2235, -4.993, 17.0), (0.2235, -4.993, 19.0), (0.02843, -5.012, 17.0), (0.02843, -5.012, 19.0), (-0.1667, -4.993, 17.0), (-0.1667, -4.993, 19.0), (-0.3542, -4.936, 17.0), (-0.3542, -4.936, 19.0), (-0.5271, -4.844, 17.0), (-0.5271, -4.844, 19.0), (-0.6787, -4.719, 17.0), (-0.6787, -4.719, 19.0), (-0.803, -4.568, 17.0), (-0.803, -4.568, 19.0), (-0.8954, -4.395, 17.0), (-0.8954, -4.395, 19.0), (-0.9524, -4.207, 17.0), (-0.9524, -4.207, 19.0), (-0.9716, -4.012, 17.0), (-0.9716, -4.012, 19.0), (-0.9524, -3.817, 17.0), (-0.9524, -3.817, 19.0), (-0.8954, -3.63, 17.0), (-0.8954, -3.63, 19.0), (-0.803, -3.457, 17.0), (-0.803, -3.457, 19.0), (-0.6787, -3.305, 17.0), (-0.6787, -3.305, 19.0), (-0.5271, -3.181, 17.0), (-0.5271, -3.181, 19.0), (-0.3542, -3.088, 17.0), (-0.3542, -3.088, 19.0), (-0.1667, -3.031, 17.0), (-0.1667, -3.031, 19.0), (0.02843, 4.571, 17.0), (0.02843, 4.571, 19.0), (0.2235, 4.552, 17.0), (0.2235, 4.552, 19.0), (0.4111, 4.495, 17.0), (0.4111, 4.495, 19.0), (0.584, 4.402, 17.0), (0.584, 4.402, 19.0), (0.7355, 4.278, 17.0), (0.7355, 4.278, 19.0), (0.8599, 4.126, 17.0), (0.8599, 4.126, 19.0), (0.9523, 3.953, 17.0), (0.9523, 3.953, 19.0), (1.009, 3.766, 17.0), (1.009, 3.766, 19.0), (1.028, 3.571, 17.0), (1.028, 3.571, 19.0), (1.009, 3.376, 17.0), (1.009, 3.376, 19.0), (0.9523, 3.188, 17.0), (0.9523, 3.188, 19.0), (0.8599, 3.015, 17.0), (0.8599, 3.015, 19.0), (0.7355, 2.864, 17.0), (0.7355, 2.864, 19.0), (0.584, 2.739, 17.0), (0.584, 2.739, 19.0), (0.4111, 2.647, 17.0), (0.4111, 2.647, 19.0), (0.2235, 2.59, 17.0), (0.2235, 2.59, 19.0), (0.02843, 2.571, 17.0), (0.02843, 2.571, 19.0), (-0.1667, 2.59, 17.0), (-0.1667, 2.59, 19.0), (-0.3542, 2.647, 17.0), (-0.3542, 2.647, 19.0), (-0.5271, 2.739, 17.0), (-0.5271, 2.739, 19.0), (-0.6787, 2.864, 17.0), (-0.6787, 2.864, 19.0), (-0.803, 3.015, 17.0), (-0.803, 3.015, 19.0), (-0.8954, 3.188, 17.0), (-0.8954, 3.188, 19.0), (-0.9524, 3.376, 17.0), (-0.9524, 3.376, 19.0), (-0.9716, 3.571, 17.0), (-0.9716, 3.571, 19.0), (-0.9524, 3.766, 17.0), (-0.9524, 3.766, 19.0), (-0.8954, 3.953, 17.0), (-0.8954, 3.953, 19.0), (-0.803, 4.126, 17.0), (-0.803, 4.126, 19.0), (-0.6787, 4.278, 17.0), (-0.6787, 4.278, 19.0), (-0.5271, 4.402, 17.0), (-0.5271, 4.402, 19.0), (-0.3542, 4.495, 17.0), (-0.3542, 4.495, 19.0), (-0.1667, 4.552, 17.0), (-0.1667, 4.552, 19.0)], [], [(0, 1, 3, 2), (2, 3, 5, 4), (4, 5, 7, 6), (6, 7, 9, 8), (8, 9, 11, 10), (10, 11, 13, 12), (12, 13, 15, 14), (14, 15, 17, 16), (16, 17, 19, 18), (18, 19, 21, 20), (20, 21, 23, 22), (22, 23, 25, 24), (24, 25, 27, 26), (26, 27, 29, 28), (28, 29, 31, 30), (30, 31, 33, 32), (32, 33, 35, 34), (34, 35, 37, 36), (36, 37, 39, 38), (38, 39, 41, 40), (40, 41, 43, 42), (42, 43, 45, 44), (44, 45, 47, 46), (46, 47, 49, 48), (48, 49, 51, 50), (50, 51, 53, 52), (52, 53, 55, 54), (54, 55, 57, 56), (56, 57, 59, 58), (58, 59, 61, 60), (3, 1, 63, 61, 59, 57, 55, 53, 51, 49, 47, 45, 43, 41, 39, 37, 35, 33, 31, 29, 27, 25, 23, 21, 19, 17, 15, 13, 11, 9, 7, 5), (60, 61, 63, 62), (62, 63, 1, 0), (0, 2, 4, 6, 8, 10, 12, 14, 16, 18, 20, 22, 24, 26, 28, 30, 32, 34, 36, 38, 40, 42, 44, 46, 48, 50, 52, 54, 56, 58, 60, 62), (64, 65, 67, 66), (66, 67, 69, 68), (68, 69, 71, 70), (70, 71, 73, 72), (72, 73, 75, 74), (74, 75, 77, 76), (76, 77, 79, 78), (78, 79, 81, 80), (80, 81, 83, 82), (82, 83, 85, 84), (84, 85, 87, 86), (86, 87, 89, 88), (88, 89, 91, 90), (90, 91, 93, 92), (92, 93, 95, 94), (94, 95, 97, 96), (96, 97, 99, 98), (98, 99, 101, 100), (100, 101, 103, 102), (102, 103, 105, 104), (104, 105, 107, 106), (106, 107, 109, 108), (108, 109, 111, 110), (110, 111, 113, 112), (112, 113, 115, 114), (114, 115, 117, 116), (116, 117, 119, 118), (118, 119, 121, 120), (120, 121, 123, 122), (122, 123, 125, 124), (67, 65, 127, 125, 123, 121, 119, 117, 115, 113, 111, 109, 107, 105, 103, 101, 99, 97, 95, 93, 91, 89, 87, 85, 83, 81, 79, 77, 75, 73, 71, 69), (124, 125, 127, 126), (126, 127, 65, 64), (64, 66, 68, 70, 72, 74, 76, 78, 80, 82, 84, 86, 88, 90, 92, 94, 96, 98, 100, 102, 104, 106, 108, 110, 112, 114, 116, 118, 120, 122, 124, 126), (128, 129, 131, 130), (130, 131, 133, 132), (132, 133, 135, 134), (134, 135, 137, 136), (136, 137, 139, 138), (138, 139, 141, 140), (140, 141, 143, 142), (142, 143, 145, 144), (144, 145, 147, 146), (146, 147, 149, 148), (148, 149, 151, 150), (150, 151, 153, 152), (152, 153, 155, 154), (154, 155, 157, 156), (156, 157, 159, 158), (158, 159, 161, 160), (160, 161, 163, 162), (162, 163, 165, 164), (164, 165, 167, 166), (166, 167, 169, 168), (168, 169, 171, 170), (170, 171, 173, 172), (172, 173, 175, 174), (174, 175, 177, 176), (176, 177, 179, 178), (178, 179, 181, 180), (180, 181, 183, 182), (182, 183, 185, 184), (184, 185, 187, 186), (186, 187, 189, 188), (131, 129, 191, 189, 187, 185, 183, 181, 179, 177, 175, 173, 171, 169, 167, 165, 163, 161, 159, 157, 155, 153, 151, 149, 147, 145, 143, 141, 139, 137, 135, 133), (188, 189, 191, 190), (190, 191, 129, 128), (128, 130, 132, 134, 136, 138, 140, 142, 144, 146, 148, 150, 152, 154, 156, 158, 160, 162, 164, 166, 168, 170, 172, 174, 176, 178, 180, 182, 184, 186, 188, 190), (192, 193, 195, 194), (194, 195, 197, 196), (196, 197, 199, 198), (198, 199, 201, 200), (200, 201, 203, 202), (202, 203, 205, 204), (204, 205, 207, 206), (206, 207, 209, 208), (208, 209, 211, 210), (210, 211, 213, 212), (212, 213, 215, 214), (214, 215, 217, 216), (216, 217, 219, 218), (218, 219, 221, 220), (220, 221, 223, 222), (222, 223, 225, 224), (224, 225, 227, 226), (226, 227, 229, 228), (228, 229, 231, 230), (230, 231, 233, 232), (232, 233, 235, 234), (234, 235, 237, 236), (236, 237, 239, 238), (238, 239, 241, 240), (240, 241, 243, 242), (242, 243, 245, 244), (244, 245, 247, 246), (246, 247, 249, 248), (248, 249, 251, 250), (250, 251, 253, 252), (195, 193, 255, 253, 251, 249, 247, 245, 243, 241, 239, 237, 235, 233, 231, 229, 227, 225, 223, 221, 219, 217, 215, 213, 211, 209, 207, 205, 203, 201, 199, 197), (252, 253, 255, 254), (254, 255, 193, 192), (192, 194, 196, 198, 200, 202, 204, 206, 208, 210, 212, 214, 216, 218, 220, 222, 224, 226, 228, 230, 232, 234, 236, 238, 240, 242, 244, 246, 248, 250, 252, 254), (256, 257, 259, 258), (258, 259, 261, 260), (260, 261, 263, 262), (262, 263, 265, 264), (264, 265, 267, 266), (266, 267, 269, 268), (268, 269, 271, 270), (270, 271, 273, 272), (272, 273, 275, 274), (274, 275, 277, 276), (276, 277, 279, 278), (278, 279, 281, 280), (280, 281, 283, 282), (282, 283, 285, 284), (284, 285, 287, 286), (286, 287, 289, 288), (288, 289, 291, 290), (290, 291, 293, 292), (292, 293, 295, 294), (294, 295, 297, 296), (296, 297, 299, 298), (298, 299, 301, 300), (300, 301, 303, 302), (302, 303, 305, 304), (304, 305, 307, 306), (306, 307, 309, 308), (308, 309, 311, 310), (310, 311, 313, 312), (312, 313, 315, 314), (314, 315, 317, 316), (259, 257, 319, 317, 315, 313, 311, 309, 307, 305, 303, 301, 299, 297, 295, 293, 291, 289, 287, 285, 283, 281, 279, 277, 275, 273, 271, 269, 267, 265, 263, 261), (316, 317, 319, 318), (318, 319, 257, 256), (256, 258, 260, 262, 264, 266, 268, 270, 272, 274, 276, 278, 280, 282, 284, 286, 288, 290, 292, 294, 296, 298, 300, 302, 304, 306, 308, 310, 312, 314, 316, 318), (320, 321, 323, 322), (322, 323, 325, 324), (324, 325, 327, 326), (326, 327, 329, 328), (328, 329, 331, 330), (330, 331, 333, 332), (332, 333, 335, 334), (334, 335, 337, 336), (336, 337, 339, 338), (338, 339, 341, 340), (340, 341, 343, 342), (342, 343, 345, 344), (344, 345, 347, 346), (346, 347, 349, 348), (348, 349, 351, 350), (350, 351, 353, 352), (352, 353, 355, 354), (354, 355, 357, 356), (356, 357, 359, 358), (358, 359, 361, 360), (360, 361, 363, 362), (362, 363, 365, 364), (364, 365, 367, 366), (366, 367, 369, 368), (368, 369, 371, 370), (370, 371, 373, 372), (372, 373, 375, 374), (374, 375, 377, 376), (376, 377, 379, 378), (378, 379, 381, 380), (323, 321, 383, 381, 379, 377, 375, 373, 371, 369, 367, 365, 363, 361, 359, 357, 355, 353, 351, 349, 347, 345, 343, 341, 339, 337, 335, 333, 331, 329, 327, 325), (380, 381, 383, 382), (382, 383, 321, 320), (320, 322, 324, 326, 328, 330, 332, 334, 336, 338, 340, 342, 344, 346, 348, 350, 352, 354, 356, 358, 360, 362, 364, 366, 368, 370, 372, 374, 376, 378, 380, 382), (384, 385, 387, 386), (386, 387, 389, 388), (388, 389, 391, 390), (390, 391, 393, 392), (392, 393, 395, 394), (394, 395, 397, 396), (396, 397, 399, 398), (398, 399, 401, 400), (400, 401, 403, 402), (402, 403, 405, 404), (404, 405, 407, 406), (406, 407, 409, 408), (408, 409, 411, 410), (410, 411, 413, 412), (412, 413, 415, 414), (414, 415, 417, 416), (416, 417, 419, 418), (418, 419, 421, 420), (420, 421, 423, 422), (422, 423, 425, 424), (424, 425, 427, 426), (426, 427, 429, 428), (428, 429, 431, 430), (430, 431, 433, 432), (432, 433, 435, 434), (434, 435, 437, 436), (436, 437, 439, 438), (438, 439, 441, 440), (440, 441, 443, 442), (442, 443, 445, 444), (387, 385, 447, 445, 443, 441, 439, 437, 435, 433, 431, 429, 427, 425, 423, 421, 419, 417, 415, 413, 411, 409, 407, 405, 403, 401, 399, 397, 395, 393, 391, 389), (444, 445, 447, 446), (446, 447, 385, 384), (384, 386, 388, 390, 392, 394, 396, 398, 400, 402, 404, 406, 408, 410, 412, 414, 416, 418, 420, 422, 424, 426, 428, 430, 432, 434, 436, 438, 440, 442, 444, 446), (448, 449, 451, 450), (450, 451, 453, 452), (452, 453, 455, 454), (454, 455, 457, 456), (456, 457, 459, 458), (458, 459, 461, 460), (460, 461, 463, 462), (462, 463, 465, 464), (464, 465, 467, 466), (466, 467, 469, 468), (468, 469, 471, 470), (470, 471, 473, 472), (472, 473, 475, 474), (474, 475, 477, 476), (476, 477, 479, 478), (478, 479, 481, 480), (480, 481, 483, 482), (482, 483, 485, 484), (484, 485, 487, 486), (486, 487, 489, 488), (488, 489, 491, 490), (490, 491, 493, 492), (492, 493, 495, 494), (494, 495, 497, 496), (496, 497, 499, 498), (498, 499, 501, 500), (500, 501, 503, 502), (502, 503, 505, 504), (504, 505, 507, 506), (506, 507, 509, 508), (451, 449, 511, 509, 507, 505, 503, 501, 499, 497, 495, 493, 491, 489, 487, 485, 483, 481, 479, 477, 475, 473, 471, 469, 467, 465, 463, 461, 459, 457, 455, 453), (508, 509, 511, 510), (510, 511, 449, 448), (448, 450, 452, 454, 456, 458, 460, 462, 464, 466, 468, 470, 472, 474, 476, 478, 480, 482, 484, 486, 488, 490, 492, 494, 496, 498, 500, 502, 504, 506, 508, 510), (512, 513, 515, 514), (514, 515, 517, 516), (516, 517, 519, 518), (518, 519, 521, 520), (520, 521, 523, 522), (522, 523, 525, 524), (524, 525, 527, 526), (526, 527, 529, 528), (528, 529, 531, 530), (530, 531, 533, 532), (532, 533, 535, 534), (534, 535, 537, 536), (536, 537, 539, 538), (538, 539, 541, 540), (540, 541, 543, 542), (542, 543, 545, 544), (544, 545, 547, 546), (546, 547, 549, 548), (548, 549, 551, 550), (550, 551, 553, 552), (552, 553, 555, 554), (554, 555, 557, 556), (556, 557, 559, 558), (558, 559, 561, 560), (560, 561, 563, 562), (562, 563, 565, 564), (564, 565, 567, 566), (566, 567, 569, 568), (568, 569, 571, 570), (570, 571, 573, 572), (515, 513, 575, 573, 571, 569, 567, 565, 563, 561, 559, 557, 555, 553, 551, 549, 547, 545, 543, 541, 539, 537, 535, 533, 531, 529, 527, 525, 523, 521, 519, 517), (572, 573, 575, 574), (574, 575, 513, 512), (512, 514, 516, 518, 520, 522, 524, 526, 528, 530, 532, 534, 536, 538, 540, 542, 544, 546, 548, 550, 552, 554, 556, 558, 560, 562, 564, 566, 568, 570, 572, 574)])
_uv = me_lenses.uv_layers.new(name='UVMap')
_uv.uv.foreach_set('vector', [1.0, 0.5, 1.0, 1.0, 0.9688, 1.0, 0.9688, 0.5, 0.9688, 0.5, 0.9688, 1.0, 0.9375, 1.0, 0.9375, 0.5, 0.9375, 0.5, 0.9375, 1.0, 0.9062, 1.0, 0.9062, 0.5, 0.9062, 0.5, 0.9062, 1.0, 0.875, 1.0, 0.875, 0.5, 0.875, 0.5, 0.875, 1.0, 0.8438, 1.0, 0.8438, 0.5, 0.8438, 0.5, 0.8438, 1.0, 0.8125, 1.0, 0.8125, 0.5, 0.8125, 0.5, 0.8125, 1.0, 0.7812, 1.0, 0.7812, 0.5, 0.7812, 0.5, 0.7812, 1.0, 0.75, 1.0, 0.75, 0.5, 0.75, 0.5, 0.75, 1.0, 0.7188, 1.0, 0.7188, 0.5, 0.7188, 0.5, 0.7188, 1.0, 0.6875, 1.0, 0.6875, 0.5, 0.6875, 0.5, 0.6875, 1.0, 0.6562, 1.0, 0.6562, 0.5, 0.6562, 0.5, 0.6562, 1.0, 0.625, 1.0, 0.625, 0.5, 0.625, 0.5, 0.625, 1.0, 0.5938, 1.0, 0.5938, 0.5, 0.5938, 0.5, 0.5938, 1.0, 0.5625, 1.0, 0.5625, 0.5, 0.5625, 0.5, 0.5625, 1.0, 0.5312, 1.0, 0.5312, 0.5, 0.5312, 0.5, 0.5312, 1.0, 0.5, 1.0, 0.5, 0.5, 0.5, 0.5, 0.5, 1.0, 0.4688, 1.0, 0.4688, 0.5, 0.4688, 0.5, 0.4688, 1.0, 0.4375, 1.0, 0.4375, 0.5, 0.4375, 0.5, 0.4375, 1.0, 0.4062, 1.0, 0.4062, 0.5, 0.4062, 0.5, 0.4062, 1.0, 0.375, 1.0, 0.375, 0.5, 0.375, 0.5, 0.375, 1.0, 0.3438, 1.0, 0.3438, 0.5, 0.3438, 0.5, 0.3438, 1.0, 0.3125, 1.0, 0.3125, 0.5, 0.3125, 0.5, 0.3125, 1.0, 0.2812, 1.0, 0.2812, 0.5, 0.2812, 0.5, 0.2812, 1.0, 0.25, 1.0, 0.25, 0.5, 0.25, 0.5, 0.25, 1.0, 0.2188, 1.0, 0.2188, 0.5, 0.2188, 0.5, 0.2188, 1.0, 0.1875, 1.0, 0.1875, 0.5, 0.1875, 0.5, 0.1875, 1.0, 0.1562, 1.0, 0.1562, 0.5, 0.1562, 0.5, 0.1562, 1.0, 0.125, 1.0, 0.125, 0.5, 0.125, 0.5, 0.125, 1.0, 0.09375, 1.0, 0.09375, 0.5, 0.09375, 0.5, 0.09375, 1.0, 0.0625, 1.0, 0.0625, 0.5, 0.2968, 0.4854, 0.25, 0.49, 0.2032, 0.4854, 0.1582, 0.4717, 0.1167, 0.4496, 0.08029, 0.4197, 0.05045, 0.3833, 0.02827, 0.3418, 0.01461, 0.2968, 0.01, 0.25, 0.01461, 0.2032, 0.02827, 0.1582, 0.05045, 0.1167, 0.08029, 0.08029, 0.1167, 0.05045, 0.1582, 0.02827, 0.2032, 0.01461, 0.25, 0.01, 0.2968, 0.01461, 0.3418, 0.02827, 0.3833, 0.05045, 0.4197, 0.08029, 0.4496, 0.1167, 0.4717, 0.1582, 0.4854, 0.2032, 0.49, 0.25, 0.4854, 0.2968, 0.4717, 0.3418, 0.4496, 0.3833, 0.4197, 0.4197, 0.3833, 0.4496, 0.3418, 0.4717, 0.0625, 0.5, 0.0625, 1.0, 0.03125, 1.0, 0.03125, 0.5, 0.03125, 0.5, 0.03125, 1.0, 0.0, 1.0, 0.0, 0.5, 0.75, 0.49, 0.7968, 0.4854, 0.8418, 0.4717, 0.8833, 0.4496, 0.9197, 0.4197, 0.9496, 0.3833, 0.9717, 0.3418, 0.9854, 0.2968, 0.99, 0.25, 0.9854, 0.2032, 0.9717, 0.1582, 0.9496, 0.1167, 0.9197, 0.08029, 0.8833, 0.05045, 0.8418, 0.02827, 0.7968, 0.01461, 0.75, 0.01, 0.7032, 0.01461, 0.6582, 0.02827, 0.6167, 0.05045, 0.5803, 0.08029, 0.5504, 0.1167, 0.5283, 0.1582, 0.5146, 0.2032, 0.51, 0.25, 0.5146, 0.2968, 0.5283, 0.3418, 0.5504, 0.3833, 0.5803, 0.4197, 0.6167, 0.4496, 0.6582, 0.4717, 0.7032, 0.4854, 1.0, 0.5, 1.0, 1.0, 0.9688, 1.0, 0.9688, 0.5, 0.9688, 0.5, 0.9688, 1.0, 0.9375, 1.0, 0.9375, 0.5, 0.9375, 0.5, 0.9375, 1.0, 0.9062, 1.0, 0.9062, 0.5, 0.9062, 0.5, 0.9062, 1.0, 0.875, 1.0, 0.875, 0.5, 0.875, 0.5, 0.875, 1.0, 0.8438, 1.0, 0.8438, 0.5, 0.8438, 0.5, 0.8438, 1.0, 0.8125, 1.0, 0.8125, 0.5, 0.8125, 0.5, 0.8125, 1.0, 0.7812, 1.0, 0.7812, 0.5, 0.7812, 0.5, 0.7812, 1.0, 0.75, 1.0, 0.75, 0.5, 0.75, 0.5, 0.75, 1.0, 0.7188, 1.0, 0.7188, 0.5, 0.7188, 0.5, 0.7188, 1.0, 0.6875, 1.0, 0.6875, 0.5, 0.6875, 0.5, 0.6875, 1.0, 0.6562, 1.0, 0.6562, 0.5, 0.6562, 0.5, 0.6562, 1.0, 0.625, 1.0, 0.625, 0.5, 0.625, 0.5, 0.625, 1.0, 0.5938, 1.0, 0.5938, 0.5, 0.5938, 0.5, 0.5938, 1.0, 0.5625, 1.0, 0.5625, 0.5, 0.5625, 0.5, 0.5625, 1.0, 0.5312, 1.0, 0.5312, 0.5, 0.5312, 0.5, 0.5312, 1.0, 0.5, 1.0, 0.5, 0.5, 0.5, 0.5, 0.5, 1.0, 0.4688, 1.0, 0.4688, 0.5, 0.4688, 0.5, 0.4688, 1.0, 0.4375, 1.0, 0.4375, 0.5, 0.4375, 0.5, 0.4375, 1.0, 0.4062, 1.0, 0.4062, 0.5, 0.4062, 0.5, 0.4062, 1.0, 0.375, 1.0, 0.375, 0.5, 0.375, 0.5, 0.375, 1.0, 0.3438, 1.0, 0.3438, 0.5, 0.3438, 0.5, 0.3438, 1.0, 0.3125, 1.0, 0.3125, 0.5, 0.3125, 0.5, 0.3125, 1.0, 0.2812, 1.0, 0.2812, 0.5, 0.2812, 0.5, 0.2812, 1.0, 0.25, 1.0, 0.25, 0.5, 0.25, 0.5, 0.25, 1.0, 0.2188, 1.0, 0.2188, 0.5, 0.2188, 0.5, 0.2188, 1.0, 0.1875, 1.0, 0.1875, 0.5, 0.1875, 0.5, 0.1875, 1.0, 0.1562, 1.0, 0.1562, 0.5, 0.1562, 0.5, 0.1562, 1.0, 0.125, 1.0, 0.125, 0.5, 0.125, 0.5, 0.125, 1.0, 0.09375, 1.0, 0.09375, 0.5, 0.09375, 0.5, 0.09375, 1.0, 0.0625, 1.0, 0.0625, 0.5, 0.2968, 0.4854, 0.25, 0.49, 0.2032, 0.4854, 0.1582, 0.4717, 0.1167, 0.4496, 0.08029, 0.4197, 0.05045, 0.3833, 0.02827, 0.3418, 0.01461, 0.2968, 0.01, 0.25, 0.01461, 0.2032, 0.02827, 0.1582, 0.05045, 0.1167, 0.08029, 0.08029, 0.1167, 0.05045, 0.1582, 0.02827, 0.2032, 0.01461, 0.25, 0.01, 0.2968, 0.01461, 0.3418, 0.02827, 0.3833, 0.05045, 0.4197, 0.08029, 0.4496, 0.1167, 0.4717, 0.1582, 0.4854, 0.2032, 0.49, 0.25, 0.4854, 0.2968, 0.4717, 0.3418, 0.4496, 0.3833, 0.4197, 0.4197, 0.3833, 0.4496, 0.3418, 0.4717, 0.0625, 0.5, 0.0625, 1.0, 0.03125, 1.0, 0.03125, 0.5, 0.03125, 0.5, 0.03125, 1.0, 0.0, 1.0, 0.0, 0.5, 0.75, 0.49, 0.7968, 0.4854, 0.8418, 0.4717, 0.8833, 0.4496, 0.9197, 0.4197, 0.9496, 0.3833, 0.9717, 0.3418, 0.9854, 0.2968, 0.99, 0.25, 0.9854, 0.2032, 0.9717, 0.1582, 0.9496, 0.1167, 0.9197, 0.08029, 0.8833, 0.05045, 0.8418, 0.02827, 0.7968, 0.01461, 0.75, 0.01, 0.7032, 0.01461, 0.6582, 0.02827, 0.6167, 0.05045, 0.5803, 0.08029, 0.5504, 0.1167, 0.5283, 0.1582, 0.5146, 0.2032, 0.51, 0.25, 0.5146, 0.2968, 0.5283, 0.3418, 0.5504, 0.3833, 0.5803, 0.4197, 0.6167, 0.4496, 0.6582, 0.4717, 0.7032, 0.4854, 1.0, 0.5, 1.0, 1.0, 0.9688, 1.0, 0.9688, 0.5, 0.9688, 0.5, 0.9688, 1.0, 0.9375, 1.0, 0.9375, 0.5, 0.9375, 0.5, 0.9375, 1.0, 0.9062, 1.0, 0.9062, 0.5, 0.9062, 0.5, 0.9062, 1.0, 0.875, 1.0, 0.875, 0.5, 0.875, 0.5, 0.875, 1.0, 0.8438, 1.0, 0.8438, 0.5, 0.8438, 0.5, 0.8438, 1.0, 0.8125, 1.0, 0.8125, 0.5, 0.8125, 0.5, 0.8125, 1.0, 0.7812, 1.0, 0.7812, 0.5, 0.7812, 0.5, 0.7812, 1.0, 0.75, 1.0, 0.75, 0.5, 0.75, 0.5, 0.75, 1.0, 0.7188, 1.0, 0.7188, 0.5, 0.7188, 0.5, 0.7188, 1.0, 0.6875, 1.0, 0.6875, 0.5, 0.6875, 0.5, 0.6875, 1.0, 0.6562, 1.0, 0.6562, 0.5, 0.6562, 0.5, 0.6562, 1.0, 0.625, 1.0, 0.625, 0.5, 0.625, 0.5, 0.625, 1.0, 0.5938, 1.0, 0.5938, 0.5, 0.5938, 0.5, 0.5938, 1.0, 0.5625, 1.0, 0.5625, 0.5, 0.5625, 0.5, 0.5625, 1.0, 0.5312, 1.0, 0.5312, 0.5, 0.5312, 0.5, 0.5312, 1.0, 0.5, 1.0, 0.5, 0.5, 0.5, 0.5, 0.5, 1.0, 0.4688, 1.0, 0.4688, 0.5, 0.4688, 0.5, 0.4688, 1.0, 0.4375, 1.0, 0.4375, 0.5, 0.4375, 0.5, 0.4375, 1.0, 0.4062, 1.0, 0.4062, 0.5, 0.4062, 0.5, 0.4062, 1.0, 0.375, 1.0, 0.375, 0.5, 0.375, 0.5, 0.375, 1.0, 0.3438, 1.0, 0.3438, 0.5, 0.3438, 0.5, 0.3438, 1.0, 0.3125, 1.0, 0.3125, 0.5, 0.3125, 0.5, 0.3125, 1.0, 0.2812, 1.0, 0.2812, 0.5, 0.2812, 0.5, 0.2812, 1.0, 0.25, 1.0, 0.25, 0.5, 0.25, 0.5, 0.25, 1.0, 0.2188, 1.0, 0.2188, 0.5, 0.2188, 0.5, 0.2188, 1.0, 0.1875, 1.0, 0.1875, 0.5, 0.1875, 0.5, 0.1875, 1.0, 0.1562, 1.0, 0.1562, 0.5, 0.1562, 0.5, 0.1562, 1.0, 0.125, 1.0, 0.125, 0.5, 0.125, 0.5, 0.125, 1.0, 0.09375, 1.0, 0.09375, 0.5, 0.09375, 0.5, 0.09375, 1.0, 0.0625, 1.0, 0.0625, 0.5, 0.2968, 0.4854, 0.25, 0.49, 0.2032, 0.4854, 0.1582, 0.4717, 0.1167, 0.4496, 0.08029, 0.4197, 0.05045, 0.3833, 0.02827, 0.3418, 0.01461, 0.2968, 0.01, 0.25, 0.01461, 0.2032, 0.02827, 0.1582, 0.05045, 0.1167, 0.08029, 0.08029, 0.1167, 0.05045, 0.1582, 0.02827, 0.2032, 0.01461, 0.25, 0.01, 0.2968, 0.01461, 0.3418, 0.02827, 0.3833, 0.05045, 0.4197, 0.08029, 0.4496, 0.1167, 0.4717, 0.1582, 0.4854, 0.2032, 0.49, 0.25, 0.4854, 0.2968, 0.4717, 0.3418, 0.4496, 0.3833, 0.4197, 0.4197, 0.3833, 0.4496, 0.3418, 0.4717, 0.0625, 0.5, 0.0625, 1.0, 0.03125, 1.0, 0.03125, 0.5, 0.03125, 0.5, 0.03125, 1.0, 0.0, 1.0, 0.0, 0.5, 0.75, 0.49, 0.7968, 0.4854, 0.8418, 0.4717, 0.8833, 0.4496, 0.9197, 0.4197, 0.9496, 0.3833, 0.9717, 0.3418, 0.9854, 0.2968, 0.99, 0.25, 0.9854, 0.2032, 0.9717, 0.1582, 0.9496, 0.1167, 0.9197, 0.08029, 0.8833, 0.05045, 0.8418, 0.02827, 0.7968, 0.01461, 0.75, 0.01, 0.7032, 0.01461, 0.6582, 0.02827, 0.6167, 0.05045, 0.5803, 0.08029, 0.5504, 0.1167, 0.5283, 0.1582, 0.5146, 0.2032, 0.51, 0.25, 0.5146, 0.2968, 0.5283, 0.3418, 0.5504, 0.3833, 0.5803, 0.4197, 0.6167, 0.4496, 0.6582, 0.4717, 0.7032, 0.4854, 1.0, 0.5, 1.0, 1.0, 0.9688, 1.0, 0.9688, 0.5, 0.9688, 0.5, 0.9688, 1.0, 0.9375, 1.0, 0.9375, 0.5, 0.9375, 0.5, 0.9375, 1.0, 0.9062, 1.0, 0.9062, 0.5, 0.9062, 0.5, 0.9062, 1.0, 0.875, 1.0, 0.875, 0.5, 0.875, 0.5, 0.875, 1.0, 0.8438, 1.0, 0.8438, 0.5, 0.8438, 0.5, 0.8438, 1.0, 0.8125, 1.0, 0.8125, 0.5, 0.8125, 0.5, 0.8125, 1.0, 0.7812, 1.0, 0.7812, 0.5, 0.7812, 0.5, 0.7812, 1.0, 0.75, 1.0, 0.75, 0.5, 0.75, 0.5, 0.75, 1.0, 0.7188, 1.0, 0.7188, 0.5, 0.7188, 0.5, 0.7188, 1.0, 0.6875, 1.0, 0.6875, 0.5, 0.6875, 0.5, 0.6875, 1.0, 0.6562, 1.0, 0.6562, 0.5, 0.6562, 0.5, 0.6562, 1.0, 0.625, 1.0, 0.625, 0.5, 0.625, 0.5, 0.625, 1.0, 0.5938, 1.0, 0.5938, 0.5, 0.5938, 0.5, 0.5938, 1.0, 0.5625, 1.0, 0.5625, 0.5, 0.5625, 0.5, 0.5625, 1.0, 0.5312, 1.0, 0.5312, 0.5, 0.5312, 0.5, 0.5312, 1.0, 0.5, 1.0, 0.5, 0.5, 0.5, 0.5, 0.5, 1.0, 0.4688, 1.0, 0.4688, 0.5, 0.4688, 0.5, 0.4688, 1.0, 0.4375, 1.0, 0.4375, 0.5, 0.4375, 0.5, 0.4375, 1.0, 0.4062, 1.0, 0.4062, 0.5, 0.4062, 0.5, 0.4062, 1.0, 0.375, 1.0, 0.375, 0.5, 0.375, 0.5, 0.375, 1.0, 0.3438, 1.0, 0.3438, 0.5, 0.3438, 0.5, 0.3438, 1.0, 0.3125, 1.0, 0.3125, 0.5, 0.3125, 0.5, 0.3125, 1.0, 0.2812, 1.0, 0.2812, 0.5, 0.2812, 0.5, 0.2812, 1.0, 0.25, 1.0, 0.25, 0.5, 0.25, 0.5, 0.25, 1.0, 0.2188, 1.0, 0.2188, 0.5, 0.2188, 0.5, 0.2188, 1.0, 0.1875, 1.0, 0.1875, 0.5, 0.1875, 0.5, 0.1875, 1.0, 0.1562, 1.0, 0.1562, 0.5, 0.1562, 0.5, 0.1562, 1.0, 0.125, 1.0, 0.125, 0.5, 0.125, 0.5, 0.125, 1.0, 0.09375, 1.0, 0.09375, 0.5, 0.09375, 0.5, 0.09375, 1.0, 0.0625, 1.0, 0.0625, 0.5, 0.2968, 0.4854, 0.25, 0.49, 0.2032, 0.4854, 0.1582, 0.4717, 0.1167, 0.4496, 0.08029, 0.4197, 0.05045, 0.3833, 0.02827, 0.3418, 0.01461, 0.2968, 0.01, 0.25, 0.01461, 0.2032, 0.02827, 0.1582, 0.05045, 0.1167, 0.08029, 0.08029, 0.1167, 0.05045, 0.1582, 0.02827, 0.2032, 0.01461, 0.25, 0.01, 0.2968, 0.01461, 0.3418, 0.02827, 0.3833, 0.05045, 0.4197, 0.08029, 0.4496, 0.1167, 0.4717, 0.1582, 0.4854, 0.2032, 0.49, 0.25, 0.4854, 0.2968, 0.4717, 0.3418, 0.4496, 0.3833, 0.4197, 0.4197, 0.3833, 0.4496, 0.3418, 0.4717, 0.0625, 0.5, 0.0625, 1.0, 0.03125, 1.0, 0.03125, 0.5, 0.03125, 0.5, 0.03125, 1.0, 0.0, 1.0, 0.0, 0.5, 0.75, 0.49, 0.7968, 0.4854, 0.8418, 0.4717, 0.8833, 0.4496, 0.9197, 0.4197, 0.9496, 0.3833, 0.9717, 0.3418, 0.9854, 0.2968, 0.99, 0.25, 0.9854, 0.2032, 0.9717, 0.1582, 0.9496, 0.1167, 0.9197, 0.08029, 0.8833, 0.05045, 0.8418, 0.02827, 0.7968, 0.01461, 0.75, 0.01, 0.7032, 0.01461, 0.6582, 0.02827, 0.6167, 0.05045, 0.5803, 0.08029, 0.5504, 0.1167, 0.5283, 0.1582, 0.5146, 0.2032, 0.51, 0.25, 0.5146, 0.2968, 0.5283, 0.3418, 0.5504, 0.3833, 0.5803, 0.4197, 0.6167, 0.4496, 0.6582, 0.4717, 0.7032, 0.4854, 1.0, 0.5, 1.0, 1.0, 0.9688, 1.0, 0.9688, 0.5, 0.9688, 0.5, 0.9688, 1.0, 0.9375, 1.0, 0.9375, 0.5, 0.9375, 0.5, 0.9375, 1.0, 0.9062, 1.0, 0.9062, 0.5, 0.9062, 0.5, 0.9062, 1.0, 0.875, 1.0, 0.875, 0.5, 0.875, 0.5, 0.875, 1.0, 0.8438, 1.0, 0.8438, 0.5, 0.8438, 0.5, 0.8438, 1.0, 0.8125, 1.0, 0.8125, 0.5, 0.8125, 0.5, 0.8125, 1.0, 0.7812, 1.0, 0.7812, 0.5, 0.7812, 0.5, 0.7812, 1.0, 0.75, 1.0, 0.75, 0.5, 0.75, 0.5, 0.75, 1.0, 0.7188, 1.0, 0.7188, 0.5, 0.7188, 0.5, 0.7188, 1.0, 0.6875, 1.0, 0.6875, 0.5, 0.6875, 0.5, 0.6875, 1.0, 0.6562, 1.0, 0.6562, 0.5, 0.6562, 0.5, 0.6562, 1.0, 0.625, 1.0, 0.625, 0.5, 0.625, 0.5, 0.625, 1.0, 0.5938, 1.0, 0.5938, 0.5, 0.5938, 0.5, 0.5938, 1.0, 0.5625, 1.0, 0.5625, 0.5, 0.5625, 0.5, 0.5625, 1.0, 0.5312, 1.0, 0.5312, 0.5, 0.5312, 0.5, 0.5312, 1.0, 0.5, 1.0, 0.5, 0.5, 0.5, 0.5, 0.5, 1.0, 0.4688, 1.0, 0.4688, 0.5, 0.4688, 0.5, 0.4688, 1.0, 0.4375, 1.0, 0.4375, 0.5, 0.4375, 0.5, 0.4375, 1.0, 0.4062, 1.0, 0.4062, 0.5, 0.4062, 0.5, 0.4062, 1.0, 0.375, 1.0, 0.375, 0.5, 0.375, 0.5, 0.375, 1.0, 0.3438, 1.0, 0.3438, 0.5, 0.3438, 0.5, 0.3438, 1.0, 0.3125, 1.0, 0.3125, 0.5, 0.3125, 0.5, 0.3125, 1.0, 0.2812, 1.0, 0.2812, 0.5, 0.2812, 0.5, 0.2812, 1.0, 0.25, 1.0, 0.25, 0.5, 0.25, 0.5, 0.25, 1.0, 0.2188, 1.0, 0.2188, 0.5, 0.2188, 0.5, 0.2188, 1.0, 0.1875, 1.0, 0.1875, 0.5, 0.1875, 0.5, 0.1875, 1.0, 0.1562, 1.0, 0.1562, 0.5, 0.1562, 0.5, 0.1562, 1.0, 0.125, 1.0, 0.125, 0.5, 0.125, 0.5, 0.125, 1.0, 0.09375, 1.0, 0.09375, 0.5, 0.09375, 0.5, 0.09375, 1.0, 0.0625, 1.0, 0.0625, 0.5, 0.2968, 0.4854, 0.25, 0.49, 0.2032, 0.4854, 0.1582, 0.4717, 0.1167, 0.4496, 0.08029, 0.4197, 0.05045, 0.3833, 0.02827, 0.3418, 0.01461, 0.2968, 0.01, 0.25, 0.01461, 0.2032, 0.02827, 0.1582, 0.05045, 0.1167, 0.08029, 0.08029, 0.1167, 0.05045, 0.1582, 0.02827, 0.2032, 0.01461, 0.25, 0.01, 0.2968, 0.01461, 0.3418, 0.02827, 0.3833, 0.05045, 0.4197, 0.08029, 0.4496, 0.1167, 0.4717, 0.1582, 0.4854, 0.2032, 0.49, 0.25, 0.4854, 0.2968, 0.4717, 0.3418, 0.4496, 0.3833, 0.4197, 0.4197, 0.3833, 0.4496, 0.3418, 0.4717, 0.0625, 0.5, 0.0625, 1.0, 0.03125, 1.0, 0.03125, 0.5, 0.03125, 0.5, 0.03125, 1.0, 0.0, 1.0, 0.0, 0.5, 0.75, 0.49, 0.7968, 0.4854, 0.8418, 0.4717, 0.8833, 0.4496, 0.9197, 0.4197, 0.9496, 0.3833, 0.9717, 0.3418, 0.9854, 0.2968, 0.99, 0.25, 0.9854, 0.2032, 0.9717, 0.1582, 0.9496, 0.1167, 0.9197, 0.08029, 0.8833, 0.05045, 0.8418, 0.02827, 0.7968, 0.01461, 0.75, 0.01, 0.7032, 0.01461, 0.6582, 0.02827, 0.6167, 0.05045, 0.5803, 0.08029, 0.5504, 0.1167, 0.5283, 0.1582, 0.5146, 0.2032, 0.51, 0.25, 0.5146, 0.2968, 0.5283, 0.3418, 0.5504, 0.3833, 0.5803, 0.4197, 0.6167, 0.4496, 0.6582, 0.4717, 0.7032, 0.4854, 1.0, 0.5, 1.0, 1.0, 0.9688, 1.0, 0.9688, 0.5, 0.9688, 0.5, 0.9688, 1.0, 0.9375, 1.0, 0.9375, 0.5, 0.9375, 0.5, 0.9375, 1.0, 0.9062, 1.0, 0.9062, 0.5, 0.9062, 0.5, 0.9062, 1.0, 0.875, 1.0, 0.875, 0.5, 0.875, 0.5, 0.875, 1.0, 0.8438, 1.0, 0.8438, 0.5, 0.8438, 0.5, 0.8438, 1.0, 0.8125, 1.0, 0.8125, 0.5, 0.8125, 0.5, 0.8125, 1.0, 0.7812, 1.0, 0.7812, 0.5, 0.7812, 0.5, 0.7812, 1.0, 0.75, 1.0, 0.75, 0.5, 0.75, 0.5, 0.75, 1.0, 0.7188, 1.0, 0.7188, 0.5, 0.7188, 0.5, 0.7188, 1.0, 0.6875, 1.0, 0.6875, 0.5, 0.6875, 0.5, 0.6875, 1.0, 0.6562, 1.0, 0.6562, 0.5, 0.6562, 0.5, 0.6562, 1.0, 0.625, 1.0, 0.625, 0.5, 0.625, 0.5, 0.625, 1.0, 0.5938, 1.0, 0.5938, 0.5, 0.5938, 0.5, 0.5938, 1.0, 0.5625, 1.0, 0.5625, 0.5, 0.5625, 0.5, 0.5625, 1.0, 0.5312, 1.0, 0.5312, 0.5, 0.5312, 0.5, 0.5312, 1.0, 0.5, 1.0, 0.5, 0.5, 0.5, 0.5, 0.5, 1.0, 0.4688, 1.0, 0.4688, 0.5, 0.4688, 0.5, 0.4688, 1.0, 0.4375, 1.0, 0.4375, 0.5, 0.4375, 0.5, 0.4375, 1.0, 0.4062, 1.0, 0.4062, 0.5, 0.4062, 0.5, 0.4062, 1.0, 0.375, 1.0, 0.375, 0.5, 0.375, 0.5, 0.375, 1.0, 0.3438, 1.0, 0.3438, 0.5, 0.3438, 0.5, 0.3438, 1.0, 0.3125, 1.0, 0.3125, 0.5, 0.3125, 0.5, 0.3125, 1.0, 0.2812, 1.0, 0.2812, 0.5, 0.2812, 0.5, 0.2812, 1.0, 0.25, 1.0, 0.25, 0.5, 0.25, 0.5, 0.25, 1.0, 0.2188, 1.0, 0.2188, 0.5, 0.2188, 0.5, 0.2188, 1.0, 0.1875, 1.0, 0.1875, 0.5, 0.1875, 0.5, 0.1875, 1.0, 0.1562, 1.0, 0.1562, 0.5, 0.1562, 0.5, 0.1562, 1.0, 0.125, 1.0, 0.125, 0.5, 0.125, 0.5, 0.125, 1.0, 0.09375, 1.0, 0.09375, 0.5, 0.09375, 0.5, 0.09375, 1.0, 0.0625, 1.0, 0.0625, 0.5, 0.2968, 0.4854, 0.25, 0.49, 0.2032, 0.4854, 0.1582, 0.4717, 0.1167, 0.4496, 0.08029, 0.4197, 0.05045, 0.3833, 0.02827, 0.3418, 0.01461, 0.2968, 0.01, 0.25, 0.01461, 0.2032, 0.02827, 0.1582, 0.05045, 0.1167, 0.08029, 0.08029, 0.1167, 0.05045, 0.1582, 0.02827, 0.2032, 0.01461, 0.25, 0.01, 0.2968, 0.01461, 0.3418, 0.02827, 0.3833, 0.05045, 0.4197, 0.08029, 0.4496, 0.1167, 0.4717, 0.1582, 0.4854, 0.2032, 0.49, 0.25, 0.4854, 0.2968, 0.4717, 0.3418, 0.4496, 0.3833, 0.4197, 0.4197, 0.3833, 0.4496, 0.3418, 0.4717, 0.0625, 0.5, 0.0625, 1.0, 0.03125, 1.0, 0.03125, 0.5, 0.03125, 0.5, 0.03125, 1.0, 0.0, 1.0, 0.0, 0.5, 0.75, 0.49, 0.7968, 0.4854, 0.8418, 0.4717, 0.8833, 0.4496, 0.9197, 0.4197, 0.9496, 0.3833, 0.9717, 0.3418, 0.9854, 0.2968, 0.99, 0.25, 0.9854, 0.2032, 0.9717, 0.1582, 0.9496, 0.1167, 0.9197, 0.08029, 0.8833, 0.05045, 0.8418, 0.02827, 0.7968, 0.01461, 0.75, 0.01, 0.7032, 0.01461, 0.6582, 0.02827, 0.6167, 0.05045, 0.5803, 0.08029, 0.5504, 0.1167, 0.5283, 0.1582, 0.5146, 0.2032, 0.51, 0.25, 0.5146, 0.2968, 0.5283, 0.3418, 0.5504, 0.3833, 0.5803, 0.4197, 0.6167, 0.4496, 0.6582, 0.4717, 0.7032, 0.4854, 1.0, 0.5, 1.0, 1.0, 0.9688, 1.0, 0.9688, 0.5, 0.9688, 0.5, 0.9688, 1.0, 0.9375, 1.0, 0.9375, 0.5, 0.9375, 0.5, 0.9375, 1.0, 0.9062, 1.0, 0.9062, 0.5, 0.9062, 0.5, 0.9062, 1.0, 0.875, 1.0, 0.875, 0.5, 0.875, 0.5, 0.875, 1.0, 0.8438, 1.0, 0.8438, 0.5, 0.8438, 0.5, 0.8438, 1.0, 0.8125, 1.0, 0.8125, 0.5, 0.8125, 0.5, 0.8125, 1.0, 0.7812, 1.0, 0.7812, 0.5, 0.7812, 0.5, 0.7812, 1.0, 0.75, 1.0, 0.75, 0.5, 0.75, 0.5, 0.75, 1.0, 0.7188, 1.0, 0.7188, 0.5, 0.7188, 0.5, 0.7188, 1.0, 0.6875, 1.0, 0.6875, 0.5, 0.6875, 0.5, 0.6875, 1.0, 0.6562, 1.0, 0.6562, 0.5, 0.6562, 0.5, 0.6562, 1.0, 0.625, 1.0, 0.625, 0.5, 0.625, 0.5, 0.625, 1.0, 0.5938, 1.0, 0.5938, 0.5, 0.5938, 0.5, 0.5938, 1.0, 0.5625, 1.0, 0.5625, 0.5, 0.5625, 0.5, 0.5625, 1.0, 0.5312, 1.0, 0.5312, 0.5, 0.5312, 0.5, 0.5312, 1.0, 0.5, 1.0, 0.5, 0.5, 0.5, 0.5, 0.5, 1.0, 0.4688, 1.0, 0.4688, 0.5, 0.4688, 0.5, 0.4688, 1.0, 0.4375, 1.0, 0.4375, 0.5, 0.4375, 0.5, 0.4375, 1.0, 0.4062, 1.0, 0.4062, 0.5, 0.4062, 0.5, 0.4062, 1.0, 0.375, 1.0, 0.375, 0.5, 0.375, 0.5, 0.375, 1.0, 0.3438, 1.0, 0.3438, 0.5, 0.3438, 0.5, 0.3438, 1.0, 0.3125, 1.0, 0.3125, 0.5, 0.3125, 0.5, 0.3125, 1.0, 0.2812, 1.0, 0.2812, 0.5, 0.2812, 0.5, 0.2812, 1.0, 0.25, 1.0, 0.25, 0.5, 0.25, 0.5, 0.25, 1.0, 0.2188, 1.0, 0.2188, 0.5, 0.2188, 0.5, 0.2188, 1.0, 0.1875, 1.0, 0.1875, 0.5, 0.1875, 0.5, 0.1875, 1.0, 0.1562, 1.0, 0.1562, 0.5, 0.1562, 0.5, 0.1562, 1.0, 0.125, 1.0, 0.125, 0.5, 0.125, 0.5, 0.125, 1.0, 0.09375, 1.0, 0.09375, 0.5, 0.09375, 0.5, 0.09375, 1.0, 0.0625, 1.0, 0.0625, 0.5, 0.2968, 0.4854, 0.25, 0.49, 0.2032, 0.4854, 0.1582, 0.4717, 0.1167, 0.4496, 0.08029, 0.4197, 0.05045, 0.3833, 0.02827, 0.3418, 0.01461, 0.2968, 0.01, 0.25, 0.01461, 0.2032, 0.02827, 0.1582, 0.05045, 0.1167, 0.08029, 0.08029, 0.1167, 0.05045, 0.1582, 0.02827, 0.2032, 0.01461, 0.25, 0.01, 0.2968, 0.01461, 0.3418, 0.02827, 0.3833, 0.05045, 0.4197, 0.08029, 0.4496, 0.1167, 0.4717, 0.1582, 0.4854, 0.2032, 0.49, 0.25, 0.4854, 0.2968, 0.4717, 0.3418, 0.4496, 0.3833, 0.4197, 0.4197, 0.3833, 0.4496, 0.3418, 0.4717, 0.0625, 0.5, 0.0625, 1.0, 0.03125, 1.0, 0.03125, 0.5, 0.03125, 0.5, 0.03125, 1.0, 0.0, 1.0, 0.0, 0.5, 0.75, 0.49, 0.7968, 0.4854, 0.8418, 0.4717, 0.8833, 0.4496, 0.9197, 0.4197, 0.9496, 0.3833, 0.9717, 0.3418, 0.9854, 0.2968, 0.99, 0.25, 0.9854, 0.2032, 0.9717, 0.1582, 0.9496, 0.1167, 0.9197, 0.08029, 0.8833, 0.05045, 0.8418, 0.02827, 0.7968, 0.01461, 0.75, 0.01, 0.7032, 0.01461, 0.6582, 0.02827, 0.6167, 0.05045, 0.5803, 0.08029, 0.5504, 0.1167, 0.5283, 0.1582, 0.5146, 0.2032, 0.51, 0.25, 0.5146, 0.2968, 0.5283, 0.3418, 0.5504, 0.3833, 0.5803, 0.4197, 0.6167, 0.4496, 0.6582, 0.4717, 0.7032, 0.4854, 1.0, 0.5, 1.0, 1.0, 0.9688, 1.0, 0.9688, 0.5, 0.9688, 0.5, 0.9688, 1.0, 0.9375, 1.0, 0.9375, 0.5, 0.9375, 0.5, 0.9375, 1.0, 0.9062, 1.0, 0.9062, 0.5, 0.9062, 0.5, 0.9062, 1.0, 0.875, 1.0, 0.875, 0.5, 0.875, 0.5, 0.875, 1.0, 0.8438, 1.0, 0.8438, 0.5, 0.8438, 0.5, 0.8438, 1.0, 0.8125, 1.0, 0.8125, 0.5, 0.8125, 0.5, 0.8125, 1.0, 0.7812, 1.0, 0.7812, 0.5, 0.7812, 0.5, 0.7812, 1.0, 0.75, 1.0, 0.75, 0.5, 0.75, 0.5, 0.75, 1.0, 0.7188, 1.0, 0.7188, 0.5, 0.7188, 0.5, 0.7188, 1.0, 0.6875, 1.0, 0.6875, 0.5, 0.6875, 0.5, 0.6875, 1.0, 0.6562, 1.0, 0.6562, 0.5, 0.6562, 0.5, 0.6562, 1.0, 0.625, 1.0, 0.625, 0.5, 0.625, 0.5, 0.625, 1.0, 0.5938, 1.0, 0.5938, 0.5, 0.5938, 0.5, 0.5938, 1.0, 0.5625, 1.0, 0.5625, 0.5, 0.5625, 0.5, 0.5625, 1.0, 0.5312, 1.0, 0.5312, 0.5, 0.5312, 0.5, 0.5312, 1.0, 0.5, 1.0, 0.5, 0.5, 0.5, 0.5, 0.5, 1.0, 0.4688, 1.0, 0.4688, 0.5, 0.4688, 0.5, 0.4688, 1.0, 0.4375, 1.0, 0.4375, 0.5, 0.4375, 0.5, 0.4375, 1.0, 0.4062, 1.0, 0.4062, 0.5, 0.4062, 0.5, 0.4062, 1.0, 0.375, 1.0, 0.375, 0.5, 0.375, 0.5, 0.375, 1.0, 0.3438, 1.0, 0.3438, 0.5, 0.3438, 0.5, 0.3438, 1.0, 0.3125, 1.0, 0.3125, 0.5, 0.3125, 0.5, 0.3125, 1.0, 0.2812, 1.0, 0.2812, 0.5, 0.2812, 0.5, 0.2812, 1.0, 0.25, 1.0, 0.25, 0.5, 0.25, 0.5, 0.25, 1.0, 0.2188, 1.0, 0.2188, 0.5, 0.2188, 0.5, 0.2188, 1.0, 0.1875, 1.0, 0.1875, 0.5, 0.1875, 0.5, 0.1875, 1.0, 0.1562, 1.0, 0.1562, 0.5, 0.1562, 0.5, 0.1562, 1.0, 0.125, 1.0, 0.125, 0.5, 0.125, 0.5, 0.125, 1.0, 0.09375, 1.0, 0.09375, 0.5, 0.09375, 0.5, 0.09375, 1.0, 0.0625, 1.0, 0.0625, 0.5, 0.2968, 0.4854, 0.25, 0.49, 0.2032, 0.4854, 0.1582, 0.4717, 0.1167, 0.4496, 0.08029, 0.4197, 0.05045, 0.3833, 0.02827, 0.3418, 0.01461, 0.2968, 0.01, 0.25, 0.01461, 0.2032, 0.02827, 0.1582, 0.05045, 0.1167, 0.08029, 0.08029, 0.1167, 0.05045, 0.1582, 0.02827, 0.2032, 0.01461, 0.25, 0.01, 0.2968, 0.01461, 0.3418, 0.02827, 0.3833, 0.05045, 0.4197, 0.08029, 0.4496, 0.1167, 0.4717, 0.1582, 0.4854, 0.2032, 0.49, 0.25, 0.4854, 0.2968, 0.4717, 0.3418, 0.4496, 0.3833, 0.4197, 0.4197, 0.3833, 0.4496, 0.3418, 0.4717, 0.0625, 0.5, 0.0625, 1.0, 0.03125, 1.0, 0.03125, 0.5, 0.03125, 0.5, 0.03125, 1.0, 0.0, 1.0, 0.0, 0.5, 0.75, 0.49, 0.7968, 0.4854, 0.8418, 0.4717, 0.8833, 0.4496, 0.9197, 0.4197, 0.9496, 0.3833, 0.9717, 0.3418, 0.9854, 0.2968, 0.99, 0.25, 0.9854, 0.2032, 0.9717, 0.1582, 0.9496, 0.1167, 0.9197, 0.08029, 0.8833, 0.05045, 0.8418, 0.02827, 0.7968, 0.01461, 0.75, 0.01, 0.7032, 0.01461, 0.6582, 0.02827, 0.6167, 0.05045, 0.5803, 0.08029, 0.5504, 0.1167, 0.5283, 0.1582, 0.5146, 0.2032, 0.51, 0.25, 0.5146, 0.2968, 0.5283, 0.3418, 0.5504, 0.3833, 0.5803, 0.4197, 0.6167, 0.4496, 0.6582, 0.4717, 0.7032, 0.4854, 1.0, 0.5, 1.0, 1.0, 0.9688, 1.0, 0.9688, 0.5, 0.9688, 0.5, 0.9688, 1.0, 0.9375, 1.0, 0.9375, 0.5, 0.9375, 0.5, 0.9375, 1.0, 0.9062, 1.0, 0.9062, 0.5, 0.9062, 0.5, 0.9062, 1.0, 0.875, 1.0, 0.875, 0.5, 0.875, 0.5, 0.875, 1.0, 0.8438, 1.0, 0.8438, 0.5, 0.8438, 0.5, 0.8438, 1.0, 0.8125, 1.0, 0.8125, 0.5, 0.8125, 0.5, 0.8125, 1.0, 0.7812, 1.0, 0.7812, 0.5, 0.7812, 0.5, 0.7812, 1.0, 0.75, 1.0, 0.75, 0.5, 0.75, 0.5, 0.75, 1.0, 0.7188, 1.0, 0.7188, 0.5, 0.7188, 0.5, 0.7188, 1.0, 0.6875, 1.0, 0.6875, 0.5, 0.6875, 0.5, 0.6875, 1.0, 0.6562, 1.0, 0.6562, 0.5, 0.6562, 0.5, 0.6562, 1.0, 0.625, 1.0, 0.625, 0.5, 0.625, 0.5, 0.625, 1.0, 0.5938, 1.0, 0.5938, 0.5, 0.5938, 0.5, 0.5938, 1.0, 0.5625, 1.0, 0.5625, 0.5, 0.5625, 0.5, 0.5625, 1.0, 0.5312, 1.0, 0.5312, 0.5, 0.5312, 0.5, 0.5312, 1.0, 0.5, 1.0, 0.5, 0.5, 0.5, 0.5, 0.5, 1.0, 0.4688, 1.0, 0.4688, 0.5, 0.4688, 0.5, 0.4688, 1.0, 0.4375, 1.0, 0.4375, 0.5, 0.4375, 0.5, 0.4375, 1.0, 0.4062, 1.0, 0.4062, 0.5, 0.4062, 0.5, 0.4062, 1.0, 0.375, 1.0, 0.375, 0.5, 0.375, 0.5, 0.375, 1.0, 0.3438, 1.0, 0.3438, 0.5, 0.3438, 0.5, 0.3438, 1.0, 0.3125, 1.0, 0.3125, 0.5, 0.3125, 0.5, 0.3125, 1.0, 0.2812, 1.0, 0.2812, 0.5, 0.2812, 0.5, 0.2812, 1.0, 0.25, 1.0, 0.25, 0.5, 0.25, 0.5, 0.25, 1.0, 0.2188, 1.0, 0.2188, 0.5, 0.2188, 0.5, 0.2188, 1.0, 0.1875, 1.0, 0.1875, 0.5, 0.1875, 0.5, 0.1875, 1.0, 0.1562, 1.0, 0.1562, 0.5, 0.1562, 0.5, 0.1562, 1.0, 0.125, 1.0, 0.125, 0.5, 0.125, 0.5, 0.125, 1.0, 0.09375, 1.0, 0.09375, 0.5, 0.09375, 0.5, 0.09375, 1.0, 0.0625, 1.0, 0.0625, 0.5, 0.2968, 0.4854, 0.25, 0.49, 0.2032, 0.4854, 0.1582, 0.4717, 0.1167, 0.4496, 0.08029, 0.4197, 0.05045, 0.3833, 0.02827, 0.3418, 0.01461, 0.2968, 0.01, 0.25, 0.01461, 0.2032, 0.02827, 0.1582, 0.05045, 0.1167, 0.08029, 0.08029, 0.1167, 0.05045, 0.1582, 0.02827, 0.2032, 0.01461, 0.25, 0.01, 0.2968, 0.01461, 0.3418, 0.02827, 0.3833, 0.05045, 0.4197, 0.08029, 0.4496, 0.1167, 0.4717, 0.1582, 0.4854, 0.2032, 0.49, 0.25, 0.4854, 0.2968, 0.4717, 0.3418, 0.4496, 0.3833, 0.4197, 0.4197, 0.3833, 0.4496, 0.3418, 0.4717, 0.0625, 0.5, 0.0625, 1.0, 0.03125, 1.0, 0.03125, 0.5, 0.03125, 0.5, 0.03125, 1.0, 0.0, 1.0, 0.0, 0.5, 0.75, 0.49, 0.7968, 0.4854, 0.8418, 0.4717, 0.8833, 0.4496, 0.9197, 0.4197, 0.9496, 0.3833, 0.9717, 0.3418, 0.9854, 0.2968, 0.99, 0.25, 0.9854, 0.2032, 0.9717, 0.1582, 0.9496, 0.1167, 0.9197, 0.08029, 0.8833, 0.05045, 0.8418, 0.02827, 0.7968, 0.01461, 0.75, 0.01, 0.7032, 0.01461, 0.6582, 0.02827, 0.6167, 0.05045, 0.5803, 0.08029, 0.5504, 0.1167, 0.5283, 0.1582, 0.5146, 0.2032, 0.51, 0.25, 0.5146, 0.2968, 0.5283, 0.3418, 0.5504, 0.3833, 0.5803, 0.4197, 0.6167, 0.4496, 0.6582, 0.4717, 0.7032, 0.4854])
me_lenses.use_remesh_fix_poles = True
me_lenses.use_remesh_preserve_attributes = False
me_lenses.use_mirror_vertex_groups = False
me_lenses.update()
me_base = bpy.data.meshes.new('Base')
me_base.from_pydata([(0.08488, 0.08488, -1.16e-07), (0.08488, -0.08488, -1.16e-07), (-0.08488, 0.08488, -5.396e-09), (-0.08488, -0.08488, -5.396e-09)], [], [(2, 0, 1, 3)])
_uv = me_base.uv_layers.new(name='UVMap')
_uv.uv.foreach_set('vector', [0.125, 0.5, 0.375, 0.5, 0.375, 0.75, 0.125, 0.75])
me_base.materials.append(mat_material)
me_base.use_remesh_fix_poles = True
me_base.use_remesh_preserve_attributes = False
me_base.use_mirror_vertex_groups = False
me_base.update()

# ---- objects
ob_light = bpy.data.objects.new('Light', light_light)
ob_camera = bpy.data.objects.new('Camera', cam_camera)
ob_body = bpy.data.objects.new('Body', me_body)
ob_mirror = bpy.data.objects.new('Mirror', me_mirror)
ob_glass = bpy.data.objects.new('Glass', me_glass)
ob_lenses = bpy.data.objects.new('Lenses', me_lenses)
ob_base = bpy.data.objects.new('Base', me_base)

# ---- transforms, parenting, visibility, modifiers, constraints
ob_light.location = (4.076, 1.005, 5.904)
ob_light.rotation_euler = (0.6503, 0.05522, 1.866)
ob_light.lock_rotations_4d = False
ob_light.empty_display_type = 'ARROWS'
ob_light.color = (0.0, 0.0, 0.0, 0.0)
ob_light.lineart.crease_threshold = 0.0
ob_camera.location = (7.359, -6.926, 4.958)
ob_camera.rotation_euler = (1.109, 0.0, 0.8149)
ob_camera.lock_rotations_4d = False
ob_camera.empty_display_type = 'ARROWS'
ob_camera.color = (0.0, 0.0, 0.0, 0.0)
ob_camera.display_type = 'WIRE'
ob_camera.lineart.crease_threshold = 0.0
ob_body.location = (-4.657e-10, 0.497, 0.3395)
ob_body.rotation_euler = (0.0, 6.283, 0.0)
ob_body.scale = (0.2717, 0.5853, 0.08488)
ob_body.lineart.crease_threshold = 0.0
ob_mirror.location = (-4.657e-10, 0.497, 0.3395)
ob_mirror.rotation_euler = (0.0, 6.283, 0.0)
ob_mirror.scale = (0.2717, 0.5853, 0.08488)
ob_mirror.lineart.crease_threshold = 0.0
ob_glass.location = (-4.657e-10, 0.497, 0.3395)
ob_glass.rotation_euler = (0.0, 6.283, 0.0)
ob_glass.scale = (0.2717, 0.5853, 0.08488)
ob_glass.lineart.crease_threshold = 0.0
ob_lenses.location = (-0.002425, 0.9335, 0.3517)
ob_lenses.rotation_euler = (1.571, 4.712, 0.0)
ob_lenses.scale = (0.01972, 0.01972, 0.01972)
ob_lenses.lineart.crease_threshold = 0.0
ob_base.location = (0.0, 0.0, 0.0)
ob_base.lineart.crease_threshold = 0.0

# ---- collection membership
col_lamp.objects.link(ob_light)
col_lamp.objects.link(ob_camera)
col_lamp.objects.link(ob_body)
col_lamp.objects.link(ob_mirror)
col_lamp.objects.link(ob_glass)
col_lamp.objects.link(ob_lenses)
col_lamp.objects.link(ob_base)

# ---- scene / render settings (as saved in the file)
scene.camera = ob_camera
scene.frame_start = 1; scene.frame_end = 250; scene.frame_set(1)
scene.render.engine = 'BLENDER_EEVEE_NEXT'
scene.cycles.use_denoising = False
scene.cycles.samples = 128
scene.cycles.sampling_pattern = 'TABULATED_SOBOL'
scene.cycles.use_adaptive_sampling = False
scene.cycles.use_light_tree = False
scene.view_settings.view_transform = 'Filmic'
bpy.context.view_layer.update()

